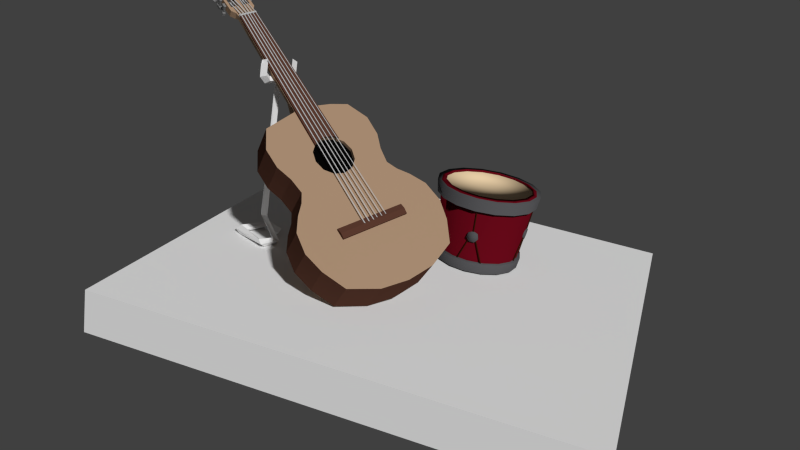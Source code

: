 # Source: Scene_wUV.blend  (saved by Blender 2.71.0; exported with 4.5.12 LTS)
import bpy
from mathutils import Matrix  # noqa: F401  (used for matrix-valued properties, if any)

bpy.ops.wm.read_factory_settings(use_empty=True)
scene = bpy.context.scene
scene.name = 'Scene'

# ---- collections
col_collection_1 = bpy.data.collections.new('Collection 1'); scene.collection.children.link(col_collection_1)

# ---- materials (node trees are filled in below, after node groups)
mat_material_001 = bpy.data.materials.new('Material.001')
mat_material_001.alpha_threshold = 0.0
mat_material_001.use_transparent_shadow = False
mat_material_001.roughness = 0.5
mat_material_001.line_color = (0.0, 0.0, 0.0, 1.0)
mat_wood = bpy.data.materials.new('Wood')
mat_wood.alpha_threshold = 0.0
mat_wood.use_transparent_shadow = False
mat_wood.preview_render_type = 'FLAT'
mat_wood.diffuse_color = (0.3757, 0.2498, 0.1612, 1.0)
mat_wood.roughness = 0.5715
mat_wood.specular_intensity = 0.7209
mat_wood.line_color = (0.0, 0.0, 0.0, 1.0)
mat_ferret = bpy.data.materials.new('Ferret')
mat_ferret.alpha_threshold = 0.0
mat_ferret.use_transparent_shadow = False
mat_ferret.diffuse_color = (0.09463, 0.03924, 0.02594, 1.0)
mat_ferret.roughness = 0.5
mat_ferret.line_color = (0.0, 0.0, 0.0, 1.0)
mat_plastic = bpy.data.materials.new('Plastic')
mat_plastic.alpha_threshold = 0.0
mat_plastic.use_transparent_shadow = False
mat_plastic.diffuse_color = (0.4385, 0.4385, 0.4385, 1.0)
mat_plastic.roughness = 0.5
mat_plastic.specular_intensity = 0.9953
mat_plastic.line_color = (0.0, 0.0, 0.0, 1.0)
mat_metal = bpy.data.materials.new('Metal')
mat_metal.alpha_threshold = 0.0
mat_metal.use_transparent_shadow = False
mat_metal.diffuse_color = (0.1902, 0.1902, 0.1902, 1.0)
mat_metal.roughness = 0.5
mat_metal.specular_intensity = 0.7209
mat_metal.line_color = (0.0, 0.0, 0.0, 1.0)
mat_black = bpy.data.materials.new('Black')
mat_black.alpha_threshold = 0.0
mat_black.use_transparent_shadow = False
mat_black.diffuse_color = (0.001548, 0.001548, 0.001548, 1.0)
mat_black.specular_color = (0.001032, 0.001032, 0.001032)
mat_black.roughness = 0.5
mat_black.specular_intensity = 0.0
mat_black.line_color = (0.0, 0.0, 0.0, 1.0)
mat_woodbase_001 = bpy.data.materials.new('woodbase.001')
mat_woodbase_001.alpha_threshold = 0.0
mat_woodbase_001.use_transparent_shadow = False
mat_woodbase_001.roughness = 0.5
mat_woodbase_001.line_color = (0.0, 0.0, 0.0, 1.0)
mat_material = bpy.data.materials.new('Material')
mat_material.alpha_threshold = 0.0
mat_material.use_transparent_shadow = False
mat_material.roughness = 0.5
mat_material.line_color = (0.0, 0.0, 0.0, 1.0)
mat_rope = bpy.data.materials.new('Rope')
mat_rope.alpha_threshold = 0.0
mat_rope.use_transparent_shadow = False
mat_rope.diffuse_color = (0.03454, 0.008004, 0.002776, 1.0)
mat_rope.roughness = 0.5
mat_rope.line_color = (0.0, 0.0, 0.0, 1.0)
mat_base = bpy.data.materials.new('Base')
mat_base.alpha_threshold = 0.0
mat_base.use_transparent_shadow = False
mat_base.preview_render_type = 'FLAT'
mat_base.diffuse_color = (0.1209, 0.00262, 0.008482, 1.0)
mat_base.specular_color = (1.0, 0.9623, 0.8492)
mat_base.roughness = 0.5
mat_base.specular_intensity = 0.8885
mat_base.line_color = (0.0, 0.0, 0.0, 1.0)
mat_sheet = bpy.data.materials.new('Sheet')
mat_sheet.alpha_threshold = 0.0
mat_sheet.use_transparent_shadow = False
mat_sheet.diffuse_color = (0.8, 0.6102, 0.3821, 1.0)
mat_sheet.roughness = 0.5
mat_sheet.specular_intensity = 0.1
mat_sheet.line_color = (0.0, 0.0, 0.0, 1.0)
mat_metalpieces = bpy.data.materials.new('MetalPieces')
mat_metalpieces.alpha_threshold = 0.0
mat_metalpieces.use_transparent_shadow = False
mat_metalpieces.diffuse_color = (0.08466, 0.08466, 0.08986, 1.0)
mat_metalpieces.specular_color = (0.7898, 0.7898, 0.9061)
mat_metalpieces.roughness = 0.5
mat_metalpieces.specular_intensity = 1.0
mat_metalpieces.line_color = (0.0, 0.0, 0.0, 1.0)

# ---- material node trees

# ---- world
world_world = bpy.data.worlds.new('World'); scene.world = world_world
world_world.color = (0.05088, 0.05088, 0.05088)
world_world.use_sun_shadow = False
world_world.sun_shadow_jitter_overblur = 0.0
world_world.cycles.sampling_method = 'MANUAL'
world_world.cycles.sample_map_resolution = 256

# ---- cameras
cam_camera = bpy.data.cameras.new('Camera')
cam_camera.clip_end = 100.0
cam_camera.lens = 35.0
cam_camera.sensor_width = 32.0
cam_camera.sensor_height = 18.0
cam_camera.dof.focus_distance = 0.0
cam_camera.dof.aperture_fstop = 128.0

# ---- meshes
me_circle = bpy.data.meshes.new('Circle')
me_circle.from_pydata([(23.33, 18.29, 23.7), (22.68, 18.2, 24.16), (22.91, 17.51, 23.7), (23.62, 17.7, 24.16), (23.33, 18.29, 5.878), (22.5, 18.15, 5.803), (22.91, 17.51, 5.878), (23.75, 17.56, 5.915), (25.79, 17.02, 2.768), (25.04, 16.95, 3.239), (25.4, 16.29, 3.71), (26.34, 16.36, 3.538), (24.99, 14.93, 2.768), (24.38, 15.37, 3.239), (24.21, 14.64, 3.71), (24.82, 14.19, 3.239), (20.3, 16.72, 2.768), (20.81, 17.28, 3.239), (20.1, 17.54, 3.71), (19.59, 16.98, 3.239), (21.84, 20.72, 2.768), (22.5, 20.34, 3.239), (22.59, 21.1, 3.71), (21.93, 21.47, 3.239), (24.22, 19.45, 2.768), (24.88, 19.07, 3.239), (24.97, 19.82, 3.71), (24.31, 20.2, 3.239), (23.15, 17.95, 24.6), (21.81, 16.78, 24.16), (22.2, 16.17, 23.7), (22.92, 16.18, 24.16), (22.49, 16.72, 24.6), (24.4, 20.29, 26.16), (24.4, 20.29, 24.58), (23.73, 20.17, 24.86), (21.52, 16.23, 24.85), (21.81, 15.44, 24.56), (22.63, 15.63, 24.85), (22.26, 16.28, 25.11), (24.67, 19.67, 24.86), (24.03, 19.59, 25.14), (23.77, 19.11, 24.6), (24.32, 19.01, 24.16), (23.38, 19.51, 24.16), (23.95, 19.44, 23.7), (21.52, 16.23, 26.52), (21.81, 15.44, 26.22), (22.63, 15.63, 26.52), (22.26, 16.28, 26.77), (23.73, 20.17, 26.45), (24.67, 19.67, 26.45), (24.03, 19.59, 26.73), (43.53, 13.68, 12.65), (38.72, 6.1, 10.54), (42.49, 14.11, 13.46), (37.67, 6.537, 11.35), (43.64, 13.55, 12.86), (38.83, 5.971, 10.75), (42.6, 13.98, 13.67), (37.78, 6.407, 11.57), (43.18, 13.69, 13.39), (38.37, 6.115, 11.28), (12.83, 20.48, 30.88), (13.03, 20.81, 30.98), (12.39, 21.08, 31.39), (12.19, 20.76, 31.29), (12.7, 20.65, 30.58), (12.9, 20.97, 30.67), (12.27, 21.25, 31.08), (12.07, 20.92, 30.99), (13.65, 20.04, 31.45), (13.26, 20.55, 30.52), (13.63, 19.92, 31.39), (13.24, 20.43, 30.47), (13.69, 19.84, 31.32), (13.3, 20.34, 30.39), (13.82, 19.83, 31.26), (13.43, 20.34, 30.33), (13.92, 19.92, 31.26), (13.53, 20.42, 30.34), (13.95, 20.04, 31.32), (13.56, 20.54, 30.39), (13.88, 20.12, 31.4), (13.49, 20.63, 30.47), (13.75, 20.12, 31.45), (13.36, 20.63, 30.52), (12.81, 20.42, 32.02), (12.42, 20.92, 31.09), (12.78, 20.3, 31.96), (12.39, 20.8, 31.04), (12.85, 20.21, 31.89), (12.46, 20.72, 30.96), (12.97, 20.21, 31.83), (12.58, 20.72, 30.91), (13.08, 20.3, 31.84), (12.69, 20.8, 30.91), (13.1, 20.42, 31.89), (12.71, 20.92, 30.96), (13.03, 20.5, 31.97), (12.64, 21.01, 31.04), (12.91, 20.5, 32.02), (12.52, 21.01, 31.09), (11.94, 20.82, 32.55), (11.55, 21.32, 31.63), (11.92, 20.7, 32.5), (11.53, 21.2, 31.57), (11.99, 20.61, 32.42), (11.6, 21.12, 31.49), (12.11, 20.61, 32.37), (11.72, 21.12, 31.44), (12.22, 20.7, 32.37), (11.83, 21.2, 31.44), (12.24, 20.81, 32.42), (11.85, 21.32, 31.5), (12.17, 20.9, 32.5), (11.78, 21.41, 31.57), (12.05, 20.9, 32.56), (11.66, 21.41, 31.63), (13.87, 23.85, 33.4), (13.48, 24.36, 32.47), (13.85, 23.73, 33.34), (13.46, 24.24, 32.42), (13.92, 23.65, 33.27), (13.53, 24.16, 32.34), (14.04, 23.65, 33.21), (13.65, 24.15, 32.29), (14.14, 23.73, 33.22), (13.76, 24.24, 32.29), (14.17, 23.85, 33.27), (13.78, 24.36, 32.34), (14.1, 23.94, 33.35), (13.71, 24.44, 32.42), (13.98, 23.94, 33.4), (13.59, 24.44, 32.47), (14.74, 23.45, 32.87), (14.35, 23.96, 31.94), (14.71, 23.33, 32.81), (14.32, 23.84, 31.88), (14.78, 23.25, 32.73), (14.39, 23.76, 31.8), (14.9, 23.25, 32.68), (14.51, 23.76, 31.75), (15.01, 23.33, 32.68), (14.62, 23.84, 31.75), (15.03, 23.45, 32.74), (14.64, 23.96, 31.81), (14.96, 23.54, 32.81), (14.57, 24.04, 31.88), (14.84, 23.54, 32.87), (14.45, 24.04, 31.94), (15.58, 23.08, 32.29), (15.19, 23.58, 31.37), (15.55, 22.96, 32.24), (15.17, 23.46, 31.31), (15.62, 22.87, 32.16), (15.23, 23.38, 31.23), (15.75, 22.87, 32.11), (15.36, 23.38, 31.18), (15.85, 22.96, 32.11), (15.46, 23.46, 31.18), (15.88, 23.08, 32.17), (15.49, 23.58, 31.24), (15.81, 23.16, 32.24), (15.42, 23.67, 31.31), (15.68, 23.16, 32.3), (15.29, 23.67, 31.37), (11.43, 20.95, 32.54), (13.53, 24.27, 33.47), (11.41, 21.01, 32.37), (13.52, 24.33, 33.29), (11.51, 20.99, 32.22), (13.62, 24.31, 33.14), (11.67, 20.91, 32.17), (13.77, 24.22, 33.1), (11.79, 20.8, 32.26), (13.9, 24.12, 33.19), (11.81, 20.74, 32.44), (13.91, 24.06, 33.36), (11.71, 20.76, 32.59), (13.81, 24.08, 33.51), (11.55, 20.85, 32.64), (13.66, 24.16, 33.56), (12.28, 20.56, 32.0), (14.39, 23.88, 32.92), (12.27, 20.62, 31.82), (14.37, 23.94, 32.75), (12.36, 20.6, 31.67), (14.47, 23.92, 32.59), (12.52, 20.52, 31.63), (14.63, 23.83, 32.55), (12.64, 20.41, 31.72), (14.75, 23.73, 32.64), (12.66, 20.35, 31.89), (14.77, 23.67, 32.81), (12.56, 20.37, 32.05), (14.67, 23.69, 32.97), (12.4, 20.46, 32.09), (14.51, 23.77, 33.01), (13.16, 20.15, 31.46), (15.27, 23.47, 32.38), (13.14, 20.21, 31.29), (15.25, 23.53, 32.21), (13.24, 20.19, 31.13), (15.35, 23.51, 32.05), (13.4, 20.11, 31.09), (15.5, 23.42, 32.01), (13.52, 20.0, 31.18), (15.63, 23.32, 32.1), (13.54, 19.94, 31.35), (15.64, 23.26, 32.28), (13.44, 19.96, 31.51), (15.54, 23.28, 32.43), (13.28, 20.05, 31.55), (15.39, 23.37, 32.47), (17.2, 21.73, 30.6), (15.94, 19.76, 30.05), (15.32, 20.15, 30.0), (16.75, 20.51, 30.78), (16.12, 19.52, 30.5), (15.64, 19.72, 30.8), (16.59, 22.14, 30.55), (17.37, 21.49, 31.05), (14.92, 19.56, 30.99), (14.6, 19.98, 30.19), (16.91, 21.72, 31.36), (16.68, 22.32, 31.76), (16.36, 22.75, 30.96), (14.66, 20.05, 31.36), (16.05, 22.23, 31.96), (15.54, 21.44, 31.74), (15.17, 20.84, 31.58), (9.868, 22.15, 33.2), (10.18, 21.73, 34.0), (14.54, 21.41, 30.97), (11.69, 22.72, 32.78), (14.93, 22.02, 31.14), (11.19, 21.93, 32.56), (14.04, 20.62, 30.75), (15.43, 22.82, 31.36), (12.01, 22.29, 33.58), (12.38, 22.89, 33.75), (12.89, 23.68, 33.97), (11.5, 21.5, 33.36), (11.94, 24.5, 34.77), (11.63, 24.92, 33.97), (12.08, 23.33, 32.95), (12.58, 24.12, 33.17), (17.52, 21.41, 30.98), (16.26, 19.43, 30.43), (17.33, 21.49, 31.13), (16.08, 19.51, 30.58), (17.64, 21.26, 31.23), (16.39, 19.29, 30.68), (17.46, 21.34, 31.37), (16.2, 19.36, 30.82), (31.33, 12.56, 18.71), (16.37, 19.31, 30.64), (17.63, 21.29, 31.19), (33.15, 15.27, 19.42), (32.63, 15.07, 19.56), (31.26, 12.91, 18.96), (31.69, 14.1, 19.46), (17.51, 21.43, 30.96), (16.25, 19.45, 30.41), (33.03, 15.41, 19.19), (31.22, 12.7, 18.48), (32.55, 7.175, 14.42), (30.59, 9.465, 10.66), (25.78, 10.35, 19.89), (33.44, 4.783, 12.49), (27.84, 15.6, 22.01), (34.03, 4.273, 5.701), (25.88, 17.88, 18.26), (30.0, 22.27, 18.79), (31.96, 19.98, 22.54), (41.32, 2.039, 6.704), (36.56, 19.5, 19.84), (34.6, 21.79, 16.09), (46.81, 7.65, 7.262), (37.05, 19.65, 13.51), (39.01, 17.36, 17.26), (49.25, 14.52, 10.18), (41.94, 18.16, 16.22), (46.27, 18.11, 13.93), (39.98, 20.45, 12.47), (44.31, 20.4, 10.18), (28.97, 7.559, 16.52), (34.91, 15.57, 18.31), (33.74, 15.69, 18.99), (31.36, 11.96, 17.95), (32.52, 15.21, 19.33), (31.15, 13.05, 18.73), (31.57, 14.24, 19.24), (32.17, 11.26, 17.11), (33.33, 11.13, 16.42), (35.71, 14.87, 17.46), (34.56, 11.62, 16.08), (35.5, 12.59, 16.18), (35.93, 13.78, 16.68), (35.99, 1.984, 9.453), (34.71, 15.8, 17.93), (35.73, 14.01, 16.31), (35.51, 15.1, 17.09), (31.17, 12.19, 17.58), (33.54, 15.92, 18.62), (32.32, 15.43, 18.96), (30.95, 13.28, 18.36), (31.37, 14.47, 18.86), (31.97, 11.48, 16.73), (33.14, 11.36, 16.05), (35.31, 12.82, 15.8), (34.36, 11.85, 15.71), (17.33, 21.5, 31.1), (28.18, 17.31, 22.89), (26.56, 14.77, 22.18), (16.07, 19.52, 30.55), (15.85, 19.79, 30.12), (17.1, 21.76, 30.68), (29.24, 16.89, 22.07), (27.61, 14.32, 21.36), (25.7, 15.71, 22.01), (27.03, 17.79, 22.59), (27.47, 18.04, 17.81), (26.83, 17.03, 17.53), (23.82, 12.64, 16.13), (27.01, 9.848, 12.77), (31.48, 7.073, 8.742), (47.29, 16.81, 6.426), (39.36, 4.328, 2.952), (44.85, 9.94, 3.509), (41.12, 9.889, 11.6), (40.08, 10.33, 12.41), (38.2, 6.318, 10.95), (43.01, 13.9, 13.06), (44.53, 4.664, 6.633), (38.4, 19.86, 12.93), (48.49, 10.9, 8.37), (42.57, 6.953, 2.881), (34.18, 3.163, 11.12), (36.39, 3.99, 4.298), (47.88, 16.7, 12.23), (30.28, 18.41, 22.46), (46.53, 13.19, 4.618), (43.99, 18.61, 15.42), (40.36, 17.57, 16.68), (42.03, 20.9, 11.67), (25.04, 10.62, 14.27), (26.99, 8.327, 18.02), (34.64, 20.37, 21.37), (35.71, 20.53, 14.75), (33.11, 6.17, 13.51), (37.67, 18.24, 18.5), (28.32, 20.7, 18.71), (32.69, 22.66, 17.62), (28.92, 9.847, 11.77), (30.88, 7.558, 15.52), (24.47, 14.63, 17.02), (32.22, 5.452, 7.368), (45.92, 18.99, 8.474), (38.35, 1.701, 8.051), (31.15, 8.459, 9.758), (40.6, 10.11, 12.0), (16.83, 20.23, 31.12), (40.86, 10.03, 12.36), (16.76, 20.14, 31.07), (40.79, 9.951, 12.32), (12.79, 21.93, 32.9), (12.72, 21.84, 32.85), (12.34, 22.19, 32.95), (12.29, 22.1, 32.9), (16.6, 19.87, 31.02), (40.52, 9.498, 12.21), (16.53, 19.78, 30.97), (40.45, 9.415, 12.17), (13.32, 21.42, 32.38), (13.26, 21.33, 32.34), (13.01, 21.66, 32.21), (12.96, 21.57, 32.16), (16.38, 19.52, 30.92), (40.19, 8.976, 12.07), (16.31, 19.44, 30.87), (40.12, 8.893, 12.02), (14.17, 20.63, 31.79), (14.1, 20.54, 31.74), (13.75, 20.92, 31.7), (13.7, 20.82, 31.65), (17.0, 20.51, 31.19), (41.14, 10.53, 12.48), (16.93, 20.43, 31.15), (41.09, 10.46, 12.45), (13.27, 22.71, 33.11), (13.21, 22.63, 33.07), (12.86, 22.96, 33.16), (12.8, 22.88, 33.11), (17.23, 20.87, 31.27), (41.48, 11.06, 12.64), (17.17, 20.8, 31.24), (41.43, 10.99, 12.6), (14.09, 22.62, 32.69), (14.03, 22.55, 32.66), (13.78, 22.86, 32.52), (13.74, 22.79, 32.49), (17.44, 21.23, 31.36), (41.8, 11.59, 12.78), (17.4, 21.16, 31.33), (41.75, 11.52, 12.75), (15.29, 22.4, 32.25), (15.24, 22.34, 32.22), (14.89, 22.69, 32.15), (14.85, 22.62, 32.13), (13.51, 20.01, 30.35), (13.81, 20.23, 30.35), (13.42, 20.77, 30.8), (13.12, 20.55, 30.8), (13.38, 20.18, 30.04), (13.68, 20.4, 30.04), (13.3, 20.94, 30.49), (13.0, 20.72, 30.5), (12.03, 21.52, 31.78), (11.68, 21.55, 31.94), (11.49, 20.83, 31.63), (11.85, 20.8, 31.47), (11.91, 21.69, 31.47), (11.55, 21.71, 31.64), (11.37, 21.0, 31.32), (11.72, 20.97, 31.16), (14.77, 23.54, 31.74), (14.96, 23.85, 31.83), (14.32, 24.12, 32.24), (14.13, 23.81, 32.15), (14.64, 23.71, 31.43), (14.83, 24.02, 31.52), (14.19, 24.29, 31.93), (14.0, 23.98, 31.84), (15.44, 23.05, 31.2), (15.74, 23.27, 31.2), (15.35, 23.81, 31.65), (15.05, 23.59, 31.65), (15.31, 23.22, 30.89), (15.61, 23.44, 30.89), (15.22, 23.98, 31.34), (14.92, 23.76, 31.35), (13.95, 24.56, 32.63), (13.62, 24.58, 32.79), (13.43, 23.87, 32.47), (13.77, 23.84, 32.32), (13.83, 24.73, 32.33), (13.49, 24.75, 32.48), (13.3, 24.03, 32.17), (13.64, 24.01, 32.01)], [], [(3, 7, 4, 0), (2, 6, 7, 3), (1, 5, 6, 2), (0, 4, 5, 1), (7, 11, 8, 4), (6, 10, 11, 7), (5, 9, 10, 6), (4, 8, 9, 5), (11, 15, 12, 8), (10, 14, 15, 11), (9, 13, 14, 10), (8, 12, 13, 9), (15, 19, 16, 12), (14, 18, 19, 15), (13, 17, 18, 14), (12, 16, 17, 13), (19, 23, 20, 16), (18, 22, 23, 19), (17, 21, 22, 18), (16, 20, 21, 17), (23, 27, 24, 20), (22, 26, 27, 23), (21, 25, 26, 22), (20, 24, 25, 21), (28, 32, 31, 3), (28, 1, 29, 32), (3, 31, 30, 2), (2, 30, 29, 1), (0, 45, 43, 3), (44, 42, 41, 35), (32, 39, 38, 31), (32, 29, 36, 39), (31, 38, 37, 30), (30, 37, 36, 29), (1, 44, 45, 0), (43, 40, 41, 42), (3, 43, 42, 28), (1, 28, 42, 44), (39, 49, 48, 38), (39, 36, 46, 49), (38, 48, 47, 37), (37, 47, 46, 36), (44, 35, 34, 45), (45, 34, 40, 43), (35, 50, 33, 34), (34, 33, 51, 40), (40, 51, 52, 41), (35, 41, 52, 50), (362, 331, 54, 333), (53, 334, 55, 59, 57), (57, 58, 54, 331, 53), (55, 332, 56, 60, 59), (56, 333, 54, 58, 60), (59, 60, 62, 61), (57, 59, 61), (61, 62, 58, 57), (60, 58, 62), (63, 64, 65, 66), (70, 69, 68, 67), (63, 66, 70, 67), (64, 63, 67, 68), (65, 64, 68, 69), (66, 65, 69, 70), (71, 72, 74, 73), (73, 74, 76, 75), (75, 76, 78, 77), (77, 78, 80, 79), (79, 80, 82, 81), (81, 82, 84, 83), (74, 72, 86, 84, 82, 80, 78, 76), (85, 86, 72, 71), (83, 84, 86, 85), (71, 73, 75, 77, 79, 81, 83, 85), (87, 88, 90, 89), (89, 90, 92, 91), (91, 92, 94, 93), (93, 94, 96, 95), (95, 96, 98, 97), (97, 98, 100, 99), (90, 88, 102, 100, 98, 96, 94, 92), (101, 102, 88, 87), (99, 100, 102, 101), (87, 89, 91, 93, 95, 97, 99, 101), (103, 104, 106, 105), (105, 106, 108, 107), (107, 108, 110, 109), (109, 110, 112, 111), (111, 112, 114, 113), (113, 114, 116, 115), (106, 104, 118, 116, 114, 112, 110, 108), (117, 118, 104, 103), (115, 116, 118, 117), (103, 105, 107, 109, 111, 113, 115, 117), (119, 120, 122, 121), (121, 122, 124, 123), (123, 124, 126, 125), (125, 126, 128, 127), (127, 128, 130, 129), (129, 130, 132, 131), (122, 120, 134, 132, 130, 128, 126, 124), (133, 134, 120, 119), (131, 132, 134, 133), (119, 121, 123, 125, 127, 129, 131, 133), (135, 136, 138, 137), (137, 138, 140, 139), (139, 140, 142, 141), (141, 142, 144, 143), (143, 144, 146, 145), (145, 146, 148, 147), (138, 136, 150, 148, 146, 144, 142, 140), (149, 150, 136, 135), (147, 148, 150, 149), (135, 137, 139, 141, 143, 145, 147, 149), (151, 152, 154, 153), (153, 154, 156, 155), (155, 156, 158, 157), (157, 158, 160, 159), (159, 160, 162, 161), (161, 162, 164, 163), (154, 152, 166, 164, 162, 160, 158, 156), (165, 166, 152, 151), (163, 164, 166, 165), (151, 153, 155, 157, 159, 161, 163, 165), (167, 168, 170, 169), (169, 170, 172, 171), (171, 172, 174, 173), (173, 174, 176, 175), (175, 176, 178, 177), (177, 178, 180, 179), (170, 168, 182, 180, 178, 176, 174, 172), (181, 182, 168, 167), (179, 180, 182, 181), (167, 169, 171, 173, 175, 177, 179, 181), (183, 184, 186, 185), (185, 186, 188, 187), (187, 188, 190, 189), (189, 190, 192, 191), (191, 192, 194, 193), (193, 194, 196, 195), (186, 184, 198, 196, 194, 192, 190, 188), (197, 198, 184, 183), (195, 196, 198, 197), (183, 185, 187, 189, 191, 193, 195, 197), (199, 200, 202, 201), (201, 202, 204, 203), (203, 204, 206, 205), (205, 206, 208, 207), (207, 208, 210, 209), (209, 210, 212, 211), (202, 200, 214, 212, 210, 208, 206, 204), (213, 214, 200, 199), (211, 212, 214, 213), (199, 201, 203, 205, 207, 209, 211, 213), (215, 216, 217), (360, 276, 341), (221, 217, 224), (227, 221, 224), (233, 223, 228), (303, 296, 301), (241, 230, 246), (226, 223, 220), (226, 220, 225), (220, 219, 225), (219, 222, 225), (219, 218, 222), (236, 230, 229, 239), (223, 229, 230), (221, 227, 226, 225), (244, 245, 232, 233), (215, 218, 219, 216), (216, 219, 220, 217), (330, 338, 329), (224, 217, 220, 223), (296, 288, 301), (234, 235, 236), (237, 232, 245, 235), (243, 238, 237), (231, 234, 238, 228), (239, 247, 245), (230, 236, 246), (233, 243, 240), (242, 241, 246, 247), (238, 234, 236, 224), (250, 248, 249, 251), (254, 255, 253, 252), (248, 250, 254, 252), (252, 253, 249, 248), (250, 251, 255, 254), (251, 249, 253, 255), (258, 261, 262), (258, 262, 260), (256, 261, 258, 257), (258, 260, 259), (259, 265, 263, 258), (257, 264, 263, 258), (256, 257, 264, 266), (313, 314, 315, 316), (317, 318, 322, 321), (314, 322, 318, 313), (321, 324, 320, 315), (316, 317, 321, 315), (314, 319, 320, 315), (321, 322, 323, 324), (314, 319, 323, 322), (313, 316, 317, 318), (293, 262, 261, 292), (295, 310, 309), (262, 293, 291, 260), (289, 305, 301, 288), (233, 228, 243), (246, 236, 235), (243, 237, 235, 240), (230, 231, 228, 223), (223, 226, 229), (245, 227, 239), (242, 247, 239), (242, 229, 226, 244), (226, 227, 245, 244), (243, 228, 238), (247, 246, 235, 245), (293, 291, 263), (296, 277, 288), (263, 264, 266, 292), (291, 265, 263), (291, 265, 259, 260), (306, 291, 293, 308), (256, 266, 292, 261), (242, 244, 233), (270, 345, 298), (275, 342, 271), (351, 298, 297, 267), (275, 271, 293), (332, 362, 333, 56), (55, 334, 362, 332), (334, 53, 331, 362), (354, 349, 277, 278), (274, 275, 349, 354), (277, 352, 350, 278), (352, 281, 280, 350), (336, 345, 283, 285), (280, 281, 345, 336), (271, 342, 353, 273), (342, 275, 274, 353), (283, 344, 346, 285), (344, 284, 286, 346), (263, 292, 293), (293, 292, 307, 308), (294, 309, 304), (302, 303, 301, 305, 306, 308, 307, 304, 309, 310, 312, 311), (305, 289, 291, 306), (233, 240, 241, 242), (279, 337, 282), (288, 349, 275, 289), (234, 231, 240), (298, 345, 281), (300, 284, 339), (285, 346, 327), (339, 284, 344), (300, 360, 284), (284, 360, 341), (278, 350, 326), (280, 336, 268), (267, 356, 355, 268), (356, 287, 326, 355), (328, 359, 341, 282), (359, 286, 284, 341), (286, 359, 340), (287, 348, 347, 326), (351, 361, 327, 270), (358, 339, 270, 327), (272, 300, 339, 358), (286, 340, 272), (330, 279, 335, 338), (328, 282, 337, 343), (343, 337, 279, 330), (348, 269, 325, 347), (271, 287, 292, 293), (271, 269, 348), (288, 277, 349), (304, 307, 292, 290), (304, 290, 294), (271, 357, 325, 269), (297, 295, 267), (267, 295, 294), (294, 295, 309), (271, 273, 357), (312, 310, 295, 297), (281, 296, 299), (293, 291, 275), (229, 242, 239), (239, 227, 224, 236), (286, 272, 358), (279, 282, 341), (351, 270, 298), (281, 299, 298), (328, 343, 330), (339, 344, 283), (328, 330, 340), (271, 348, 287), (276, 335, 279), (287, 290, 292), (345, 339, 283), (270, 339, 345), (276, 279, 341), (290, 287, 356), (299, 296, 302), (291, 289, 275), (296, 303, 302), (354, 278, 325), (278, 326, 347), (326, 280, 355), (350, 280, 326), (285, 327, 361), (327, 286, 358), (353, 357, 273), (280, 268, 355), (268, 285, 361), (336, 285, 268), (274, 325, 357), (353, 274, 357), (274, 354, 325), (346, 286, 327), (325, 278, 347), (359, 328, 340), (360, 340, 329, 276), (300, 272, 340, 360), (330, 329, 340), (302, 311, 298, 299), (290, 356, 267, 294), (240, 235, 234), (311, 312, 297, 298), (267, 268, 361, 351), (338, 335, 276, 329), (365, 366, 364, 363), (365, 363, 367, 368), (368, 367, 369, 370), (373, 374, 372, 371), (373, 371, 375, 376), (376, 375, 377, 378), (381, 382, 380, 379), (381, 379, 383, 384), (384, 383, 385, 386), (387, 389, 390, 388), (387, 391, 392, 389), (391, 393, 394, 392), (395, 397, 398, 396), (395, 399, 400, 397), (399, 401, 402, 400), (403, 405, 406, 404), (403, 407, 408, 405), (407, 409, 410, 408), (411, 412, 413, 414), (418, 417, 416, 415), (411, 414, 418, 415), (412, 411, 415, 416), (413, 412, 416, 417), (414, 413, 417, 418), (419, 420, 421, 422), (426, 425, 424, 423), (419, 422, 426, 423), (420, 419, 423, 424), (421, 420, 424, 425), (422, 421, 425, 426), (427, 428, 429, 430), (434, 433, 432, 431), (427, 430, 434, 431), (428, 427, 431, 432), (429, 428, 432, 433), (430, 429, 433, 434), (435, 436, 437, 438), (442, 441, 440, 439), (435, 438, 442, 439), (436, 435, 439, 440), (437, 436, 440, 441), (438, 437, 441, 442), (443, 444, 445, 446), (450, 449, 448, 447), (443, 446, 450, 447), (444, 443, 447, 448), (445, 444, 448, 449), (446, 445, 449, 450), (281, 352, 296), (224, 232, 237, 238), (352, 277, 296), (230, 241, 240, 231), (232, 224, 223, 233), (221, 215, 217), (215, 221, 225, 222), (218, 215, 222)])
me_circle.polygons.foreach_set('material_index', [0, 0, 0, 0, 0, 0, 0, 0, 0, 0, 0, 0, 0, 0, 0, 0, 0, 0, 0, 0, 0, 0, 0, 0, 0, 0, 0, 0, 0, 0, 0, 0, 0, 0, 0, 0, 0, 0, 0, 0, 0, 0, 0, 0, 0, 0, 0, 0, 2, 2, 2, 2, 2, 2, 2, 2, 2, 4, 4, 4, 4, 4, 4, 4, 4, 4, 4, 4, 4, 4, 4, 4, 4, 4, 4, 4, 4, 4, 4, 4, 4, 4, 4, 4, 4, 4, 4, 4, 4, 4, 4, 4, 4, 4, 4, 4, 4, 4, 4, 4, 4, 4, 4, 4, 4, 4, 4, 4, 4, 4, 4, 4, 4, 4, 4, 4, 4, 4, 4, 4, 4, 4, 4, 4, 4, 4, 4, 4, 4, 4, 4, 4, 4, 4, 4, 4, 4, 4, 4, 4, 4, 4, 4, 4, 4, 4, 4, 4, 4, 4, 4, 4, 4, 1, 1, 1, 1, 1, 1, 1, 1, 1, 1, 1, 1, 1, 1, 1, 1, 1, 1, 1, 1, 1, 1, 1, 1, 1, 1, 1, 1, 1, 1, 3, 3, 3, 3, 3, 3, 2, 2, 2, 2, 2, 2, 2, 1, 1, 1, 1, 1, 1, 1, 1, 1, 2, 1, 2, 1, 1, 1, 1, 1, 1, 1, 1, 1, 1, 1, 1, 2, 1, 2, 2, 2, 1, 2, 1, 1, 1, 1, 1, 2, 2, 2, 2, 2, 2, 2, 2, 2, 2, 2, 2, 2, 2, 1, 1, 5, 1, 1, 1, 1, 1, 1, 1, 1, 1, 1, 1, 1, 1, 2, 2, 2, 2, 1, 2, 2, 2, 2, 1, 2, 2, 2, 2, 1, 1, 1, 1, 1, 2, 1, 1, 1, 2, 1, 1, 1, 1, 1, 1, 1, 1, 1, 1, 1, 1, 1, 1, 1, 1, 1, 1, 1, 1, 1, 1, 1, 1, 1, 1, 1, 1, 1, 1, 1, 1, 1, 1, 1, 1, 1, 1, 2, 2, 1, 1, 1, 1, 1, 2, 2, 3, 3, 3, 3, 3, 3, 3, 3, 3, 3, 3, 3, 3, 3, 3, 3, 3, 3, 4, 4, 4, 4, 4, 4, 4, 4, 4, 4, 4, 4, 4, 4, 4, 4, 4, 4, 4, 4, 4, 4, 4, 4, 4, 4, 4, 4, 4, 4, 1, 1, 1, 1, 1, 1, 1, 1])
_k = {(71, 73): 1.0, (72, 74): 1.0, (73, 75): 1.0, (74, 76): 1.0, (75, 77): 1.0, (76, 78): 1.0, (77, 79): 1.0, (78, 80): 1.0, (79, 81): 1.0, (80, 82): 1.0, (81, 83): 1.0, (82, 84): 1.0, (83, 85): 1.0, (84, 86): 1.0, (71, 85): 1.0, (72, 86): 1.0, (87, 89): 1.0, (88, 90): 1.0, (89, 91): 1.0, (90, 92): 1.0, (91, 93): 1.0, (92, 94): 1.0, (93, 95): 1.0, (94, 96): 1.0, (95, 97): 1.0, (96, 98): 1.0, (97, 99): 1.0, (98, 100): 1.0, (99, 101): 1.0, (100, 102): 1.0, (87, 101): 1.0, (88, 102): 1.0, (103, 105): 1.0, (104, 106): 1.0, (105, 107): 1.0, (106, 108): 1.0, (107, 109): 1.0, (108, 110): 1.0, (109, 111): 1.0, (110, 112): 1.0, (111, 113): 1.0, (112, 114): 1.0, (113, 115): 1.0, (114, 116): 1.0, (115, 117): 1.0, (116, 118): 1.0, (103, 117): 1.0, (104, 118): 1.0, (119, 121): 1.0, (120, 122): 1.0, (121, 123): 1.0, (122, 124): 1.0, (123, 125): 1.0, (124, 126): 1.0, (125, 127): 1.0, (126, 128): 1.0, (127, 129): 1.0, (128, 130): 1.0, (129, 131): 1.0, (130, 132): 1.0, (131, 133): 1.0, (132, 134): 1.0, (119, 133): 1.0, (120, 134): 1.0, (135, 137): 1.0, (136, 138): 1.0, (137, 139): 1.0, (138, 140): 1.0, (139, 141): 1.0, (140, 142): 1.0, (141, 143): 1.0, (142, 144): 1.0, (143, 145): 1.0, (144, 146): 1.0, (145, 147): 1.0, (146, 148): 1.0, (147, 149): 1.0, (148, 150): 1.0, (135, 149): 1.0, (136, 150): 1.0, (151, 153): 1.0, (152, 154): 1.0, (153, 155): 1.0, (154, 156): 1.0, (155, 157): 1.0, (156, 158): 1.0, (157, 159): 1.0, (158, 160): 1.0, (159, 161): 1.0, (160, 162): 1.0, (161, 163): 1.0, (162, 164): 1.0, (163, 165): 1.0, (164, 166): 1.0, (151, 165): 1.0, (152, 166): 1.0, (167, 169): 1.0, (168, 170): 1.0, (169, 171): 1.0, (170, 172): 1.0, (171, 173): 1.0, (172, 174): 1.0, (173, 175): 1.0, (174, 176): 1.0, (175, 177): 1.0, (176, 178): 1.0, (177, 179): 1.0, (178, 180): 1.0, (179, 181): 1.0, (180, 182): 1.0, (167, 181): 1.0, (168, 182): 1.0, (183, 185): 1.0, (184, 186): 1.0, (185, 187): 1.0, (186, 188): 1.0, (187, 189): 1.0, (188, 190): 1.0, (189, 191): 1.0, (190, 192): 1.0, (191, 193): 1.0, (192, 194): 1.0, (193, 195): 1.0, (194, 196): 1.0, (195, 197): 1.0, (196, 198): 1.0, (183, 197): 1.0, (184, 198): 1.0, (199, 201): 1.0, (200, 202): 1.0, (201, 203): 1.0, (202, 204): 1.0, (203, 205): 1.0, (204, 206): 1.0, (205, 207): 1.0, (206, 208): 1.0, (207, 209): 1.0, (208, 210): 1.0, (209, 211): 1.0, (210, 212): 1.0, (211, 213): 1.0, (212, 214): 1.0, (199, 213): 1.0, (200, 214): 1.0, (248, 249): 1.0, (250, 251): 1.0, (249, 251): 1.0, (248, 250): 1.0, (252, 253): 1.0, (254, 255): 1.0, (253, 255): 0.2, (252, 254): 0.2, (250, 254): 1.0, (248, 252): 1.0, (249, 253): 1.0, (251, 255): 1.0}
me_circle.attributes.new('crease_edge', 'FLOAT', 'EDGE').data.foreach_set('value', [_k.get((min(e.vertices), max(e.vertices)), 0.0) for e in me_circle.edges])
_uv = me_circle.uv_layers.new(name='UVMap')
_uv.uv.foreach_set('vector', [0.704, 0.9672, 0.6605, 0.9121, 0.6618, 0.9093, 0.7037, 0.964, 0.7046, 0.9665, 0.6616, 0.9111, 0.6605, 0.9121, 0.704, 0.9672, 0.7062, 0.9648, 0.6627, 0.9083, 0.6616, 0.9111, 0.7046, 0.9665, 0.7037, 0.964, 0.6618, 0.9093, 0.6627, 0.9083, 0.7062, 0.9648, 0.6605, 0.9121, 0.6498, 0.909, 0.6495, 0.9034, 0.6618, 0.9093, 0.6616, 0.9111, 0.6512, 0.9088, 0.6498, 0.909, 0.6605, 0.9121, 0.6627, 0.9083, 0.6514, 0.9045, 0.6512, 0.9088, 0.6616, 0.9111, 0.6618, 0.9093, 0.6495, 0.9034, 0.6514, 0.9045, 0.6627, 0.9083, 0.6498, 0.909, 0.6478, 0.9121, 0.6475, 0.9081, 0.6495, 0.9034, 0.6512, 0.9088, 0.6504, 0.9122, 0.6478, 0.9121, 0.6498, 0.909, 0.6514, 0.9045, 0.65, 0.9081, 0.6504, 0.9122, 0.6512, 0.9088, 0.6495, 0.9034, 0.6475, 0.9081, 0.65, 0.9081, 0.6514, 0.9045, 0.6478, 0.9121, 0.6588, 0.8957, 0.6561, 0.8957, 0.6475, 0.9081, 0.6504, 0.9122, 0.6601, 0.8972, 0.6588, 0.8957, 0.6478, 0.9121, 0.65, 0.9081, 0.6574, 0.8971, 0.6601, 0.8972, 0.6504, 0.9122, 0.6475, 0.9081, 0.6561, 0.8957, 0.6574, 0.8971, 0.65, 0.9081, 0.6588, 0.8957, 0.6604, 0.8877, 0.6586, 0.8875, 0.6561, 0.8957, 0.6601, 0.8972, 0.6603, 0.8917, 0.6604, 0.8877, 0.6588, 0.8957, 0.6574, 0.8971, 0.6585, 0.8916, 0.6603, 0.8917, 0.6601, 0.8972, 0.6561, 0.8957, 0.6586, 0.8875, 0.6585, 0.8916, 0.6574, 0.8971, 0.6604, 0.8877, 0.6561, 0.8949, 0.6543, 0.8948, 0.6586, 0.8875, 0.6603, 0.8917, 0.656, 0.8987, 0.6561, 0.8949, 0.6604, 0.8877, 0.6585, 0.8916, 0.6542, 0.8987, 0.656, 0.8987, 0.6603, 0.8917, 0.6586, 0.8875, 0.6543, 0.8948, 0.6542, 0.8987, 0.6585, 0.8916, 0.706, 0.9668, 0.7074, 0.9709, 0.7053, 0.9723, 0.704, 0.9672, 0.706, 0.9668, 0.7062, 0.9648, 0.7082, 0.9693, 0.7074, 0.9709, 0.704, 0.9672, 0.7053, 0.9723, 0.7061, 0.971, 0.7046, 0.9665, 0.7046, 0.9665, 0.7061, 0.971, 0.7082, 0.9693, 0.7062, 0.9648, 0.7037, 0.964, 0.7025, 0.9604, 0.7026, 0.9631, 0.704, 0.9672, 0.7047, 0.9607, 0.7047, 0.9632, 0.7053, 0.9628, 0.7054, 0.9601, 0.7074, 0.9709, 0.7091, 0.9733, 0.7075, 0.9755, 0.7053, 0.9723, 0.7074, 0.9709, 0.7082, 0.9693, 0.7104, 0.9725, 0.7091, 0.9733, 0.7053, 0.9723, 0.7075, 0.9755, 0.7089, 0.9752, 0.7061, 0.971, 0.7061, 0.971, 0.7089, 0.9752, 0.7104, 0.9725, 0.7082, 0.9693, 0.7062, 0.9648, 0.7047, 0.9607, 0.7025, 0.9604, 0.7037, 0.964, 0.7026, 0.9631, 0.7034, 0.9625, 0.7053, 0.9628, 0.7047, 0.9632, 0.704, 0.9672, 0.7026, 0.9631, 0.7047, 0.9632, 0.706, 0.9668, 0.7062, 0.9648, 0.706, 0.9668, 0.7047, 0.9632, 0.7047, 0.9607, 0.7091, 0.9733, 0.7127, 0.9762, 0.7112, 0.9784, 0.7075, 0.9755, 0.7091, 0.9733, 0.7104, 0.9725, 0.714, 0.9754, 0.7127, 0.9762, 0.7075, 0.9755, 0.7112, 0.9784, 0.7127, 0.9781, 0.7089, 0.9752, 0.7089, 0.9752, 0.7127, 0.9781, 0.714, 0.9754, 0.7104, 0.9725, 0.7047, 0.9607, 0.7054, 0.9601, 0.7034, 0.9597, 0.7025, 0.9604, 0.7025, 0.9604, 0.7034, 0.9597, 0.7034, 0.9625, 0.7026, 0.9631, 0.7054, 0.9601, 0.7085, 0.9631, 0.7065, 0.9627, 0.7034, 0.9597, 0.7034, 0.9597, 0.7065, 0.9627, 0.7065, 0.9655, 0.7034, 0.9625, 0.7034, 0.9625, 0.7065, 0.9655, 0.7084, 0.9658, 0.7053, 0.9628, 0.7054, 0.9601, 0.7053, 0.9628, 0.7084, 0.9658, 0.7085, 0.9631, 0.4357, 0.575, 0.4227, 0.575, 0.4227, 0.5026, 0.4357, 0.5026, 0.1502, 0.7386, 0.1502, 0.7491, 0.1502, 0.7596, 0.1452, 0.7596, 0.1452, 0.7386, 0.1186, 0.8819, 0.1186, 0.7386, 0.1236, 0.7386, 0.1236, 0.8103, 0.1236, 0.8819, 0.4536, 0.5026, 0.4536, 0.5745, 0.4536, 0.6465, 0.4486, 0.6465, 0.4486, 0.5026, 0.1423, 0.7386, 0.1423, 0.7493, 0.1423, 0.7599, 0.1372, 0.7599, 0.1372, 0.7386, 0.3969, 0.6474, 0.3969, 0.5026, 0.4098, 0.5026, 0.4098, 0.6474, 0.1452, 0.7386, 0.1452, 0.7596, 0.1423, 0.7491, 0.4098, 0.6474, 0.4098, 0.5026, 0.4227, 0.5026, 0.4227, 0.6474, 0.1372, 0.7386, 0.1372, 0.7599, 0.1343, 0.7493, 0.6138, 0.9264, 0.6039, 0.9251, 0.6029, 0.9171, 0.6126, 0.9183, 0.6113, 0.8982, 0.6015, 0.897, 0.6024, 0.9046, 0.6124, 0.9058, 0.6138, 0.9264, 0.6126, 0.9183, 0.6113, 0.8982, 0.6124, 0.9058, 0.6039, 0.9251, 0.6138, 0.9264, 0.6124, 0.9058, 0.6024, 0.9046, 0.6029, 0.9171, 0.6039, 0.9251, 0.6024, 0.9046, 0.6015, 0.897, 0.6126, 0.9183, 0.6029, 0.9171, 0.6015, 0.897, 0.6113, 0.8982, 0.6136, 0.9838, 0.6092, 0.9208, 0.6125, 0.9217, 0.6168, 0.9847, 0.6168, 0.9847, 0.6125, 0.9217, 0.6141, 0.923, 0.6184, 0.9862, 0.6184, 0.9862, 0.6141, 0.923, 0.613, 0.924, 0.6173, 0.9875, 0.6173, 0.9875, 0.613, 0.924, 0.6098, 0.9241, 0.6143, 0.9877, 0.6143, 0.9877, 0.6098, 0.9241, 0.6065, 0.9232, 0.611, 0.9867, 0.611, 0.9867, 0.6065, 0.9232, 0.605, 0.9219, 0.6094, 0.9852, 0.6125, 0.9217, 0.6092, 0.9208, 0.6061, 0.9209, 0.605, 0.9219, 0.6065, 0.9232, 0.6098, 0.9241, 0.613, 0.924, 0.6141, 0.923, 0.6105, 0.984, 0.6061, 0.9209, 0.6092, 0.9208, 0.6136, 0.9838, 0.6094, 0.9852, 0.605, 0.9219, 0.6061, 0.9209, 0.6105, 0.984, 0.6136, 0.9838, 0.6168, 0.9847, 0.6184, 0.9862, 0.6173, 0.9875, 0.6143, 0.9877, 0.611, 0.9867, 0.6094, 0.9852, 0.6105, 0.984, 0.6115, 0.972, 0.6072, 0.9109, 0.6104, 0.9117, 0.6146, 0.9729, 0.6146, 0.9729, 0.6104, 0.9117, 0.612, 0.913, 0.6162, 0.9744, 0.6162, 0.9744, 0.612, 0.913, 0.6109, 0.9139, 0.6151, 0.9755, 0.6151, 0.9755, 0.6109, 0.9139, 0.6079, 0.914, 0.6121, 0.9757, 0.6121, 0.9757, 0.6079, 0.914, 0.6046, 0.9132, 0.609, 0.9748, 0.609, 0.9748, 0.6046, 0.9132, 0.6031, 0.9119, 0.6075, 0.9734, 0.6104, 0.9117, 0.6072, 0.9109, 0.6042, 0.911, 0.6031, 0.9119, 0.6046, 0.9132, 0.6079, 0.914, 0.6109, 0.9139, 0.612, 0.913, 0.6085, 0.9722, 0.6042, 0.911, 0.6072, 0.9109, 0.6115, 0.972, 0.6075, 0.9734, 0.6031, 0.9119, 0.6042, 0.911, 0.6085, 0.9722, 0.6115, 0.972, 0.6146, 0.9729, 0.6162, 0.9744, 0.6151, 0.9755, 0.6121, 0.9757, 0.609, 0.9748, 0.6075, 0.9734, 0.6085, 0.9722, 0.6094, 0.9585, 0.6052, 0.899, 0.6083, 0.8998, 0.6124, 0.9593, 0.6124, 0.9593, 0.6083, 0.8998, 0.6098, 0.901, 0.6139, 0.9607, 0.6139, 0.9607, 0.6098, 0.901, 0.6088, 0.9019, 0.6129, 0.9617, 0.6129, 0.9617, 0.6088, 0.9019, 0.6058, 0.9019, 0.61, 0.9619, 0.61, 0.9619, 0.6058, 0.9019, 0.6027, 0.9011, 0.6069, 0.961, 0.6069, 0.961, 0.6027, 0.9011, 0.6012, 0.8999, 0.6054, 0.9597, 0.6083, 0.8998, 0.6052, 0.899, 0.6023, 0.8991, 0.6012, 0.8999, 0.6027, 0.9011, 0.6058, 0.9019, 0.6088, 0.9019, 0.6098, 0.901, 0.6065, 0.9586, 0.6023, 0.8991, 0.6052, 0.899, 0.6094, 0.9585, 0.6054, 0.9597, 0.6012, 0.8999, 0.6023, 0.8991, 0.6065, 0.9586, 0.6094, 0.9585, 0.6124, 0.9593, 0.6139, 0.9607, 0.6129, 0.9617, 0.61, 0.9619, 0.6069, 0.961, 0.6054, 0.9597, 0.6065, 0.9586, 0.5206, 0.9514, 0.515, 0.8919, 0.518, 0.8924, 0.5235, 0.9521, 0.5235, 0.9521, 0.518, 0.8924, 0.5192, 0.8935, 0.5247, 0.9533, 0.5247, 0.9533, 0.5192, 0.8935, 0.5178, 0.8945, 0.5234, 0.9544, 0.5234, 0.9544, 0.5178, 0.8945, 0.5148, 0.8948, 0.5204, 0.9548, 0.5204, 0.9548, 0.5148, 0.8948, 0.5118, 0.8942, 0.5174, 0.9542, 0.5174, 0.9542, 0.5118, 0.8942, 0.5106, 0.8932, 0.5163, 0.953, 0.518, 0.8924, 0.515, 0.8919, 0.512, 0.8922, 0.5106, 0.8932, 0.5118, 0.8942, 0.5148, 0.8948, 0.5178, 0.8945, 0.5192, 0.8935, 0.5176, 0.9518, 0.512, 0.8922, 0.515, 0.8919, 0.5206, 0.9514, 0.5163, 0.953, 0.5106, 0.8932, 0.512, 0.8922, 0.5176, 0.9518, 0.5206, 0.9514, 0.5235, 0.9521, 0.5247, 0.9533, 0.5234, 0.9544, 0.5204, 0.9548, 0.5174, 0.9542, 0.5163, 0.953, 0.5176, 0.9518, 0.5203, 0.9648, 0.5145, 0.9036, 0.5176, 0.9042, 0.5233, 0.9655, 0.5233, 0.9655, 0.5176, 0.9042, 0.5188, 0.9053, 0.5245, 0.9668, 0.5245, 0.9668, 0.5188, 0.9053, 0.5174, 0.9063, 0.5232, 0.968, 0.5232, 0.968, 0.5174, 0.9063, 0.5143, 0.9066, 0.5201, 0.9684, 0.5201, 0.9684, 0.5143, 0.9066, 0.5112, 0.9061, 0.517, 0.9678, 0.517, 0.9678, 0.5112, 0.9061, 0.51, 0.905, 0.5159, 0.9665, 0.5176, 0.9042, 0.5145, 0.9036, 0.5114, 0.9039, 0.51, 0.905, 0.5112, 0.9061, 0.5143, 0.9066, 0.5174, 0.9063, 0.5188, 0.9053, 0.5172, 0.9652, 0.5114, 0.9039, 0.5145, 0.9036, 0.5203, 0.9648, 0.5159, 0.9665, 0.51, 0.905, 0.5114, 0.9039, 0.5172, 0.9652, 0.5203, 0.9648, 0.5233, 0.9655, 0.5245, 0.9668, 0.5232, 0.968, 0.5201, 0.9684, 0.517, 0.9678, 0.5159, 0.9665, 0.5172, 0.9652, 0.5197, 0.9764, 0.5137, 0.9133, 0.5169, 0.9139, 0.5228, 0.977, 0.5228, 0.977, 0.5169, 0.9139, 0.5181, 0.9151, 0.5241, 0.9785, 0.5241, 0.9785, 0.5181, 0.9151, 0.5167, 0.9162, 0.5227, 0.9798, 0.5227, 0.9798, 0.5167, 0.9162, 0.5135, 0.9165, 0.5195, 0.9802, 0.5195, 0.9802, 0.5135, 0.9165, 0.5103, 0.916, 0.5164, 0.9795, 0.5164, 0.9795, 0.5103, 0.916, 0.5091, 0.9148, 0.5152, 0.9781, 0.5169, 0.9139, 0.5137, 0.9133, 0.5105, 0.9137, 0.5091, 0.9148, 0.5103, 0.916, 0.5135, 0.9165, 0.5167, 0.9162, 0.5181, 0.9151, 0.5165, 0.9768, 0.5105, 0.9137, 0.5137, 0.9133, 0.5197, 0.9764, 0.5152, 0.9781, 0.5091, 0.9148, 0.5105, 0.9137, 0.5165, 0.9768, 0.5197, 0.9764, 0.5228, 0.977, 0.5241, 0.9785, 0.5227, 0.9798, 0.5195, 0.9802, 0.5164, 0.9795, 0.5152, 0.9781, 0.5165, 0.9768, 0.6115, 0.9416, 0.5153, 0.934, 0.5144, 0.9254, 0.6109, 0.933, 0.6109, 0.933, 0.5144, 0.9254, 0.5139, 0.9225, 0.6109, 0.9302, 0.6109, 0.9302, 0.5139, 0.9225, 0.5141, 0.9271, 0.6115, 0.9348, 0.6115, 0.9348, 0.5141, 0.9271, 0.5148, 0.9366, 0.6122, 0.9443, 0.6122, 0.9443, 0.5148, 0.9366, 0.5157, 0.9452, 0.6127, 0.9529, 0.6127, 0.9529, 0.5157, 0.9452, 0.5162, 0.948, 0.6127, 0.9556, 0.5144, 0.9254, 0.5153, 0.934, 0.5161, 0.9433, 0.5162, 0.948, 0.5157, 0.9452, 0.5148, 0.9366, 0.5141, 0.9271, 0.5139, 0.9225, 0.6122, 0.9509, 0.5161, 0.9433, 0.5153, 0.934, 0.6115, 0.9416, 0.6127, 0.9556, 0.5162, 0.948, 0.5161, 0.9433, 0.6122, 0.9509, 0.6115, 0.9416, 0.6109, 0.933, 0.6109, 0.9302, 0.6115, 0.9348, 0.6122, 0.9443, 0.6127, 0.9529, 0.6127, 0.9556, 0.6122, 0.9509, 0.6136, 0.9535, 0.5148, 0.9457, 0.5138, 0.9369, 0.613, 0.9447, 0.613, 0.9447, 0.5138, 0.9369, 0.5133, 0.934, 0.613, 0.9418, 0.613, 0.9418, 0.5133, 0.934, 0.5135, 0.9388, 0.6136, 0.9467, 0.6136, 0.9467, 0.5135, 0.9388, 0.5143, 0.9486, 0.6143, 0.9564, 0.6143, 0.9564, 0.5143, 0.9486, 0.5152, 0.9575, 0.6149, 0.9653, 0.6149, 0.9653, 0.5152, 0.9575, 0.5157, 0.9602, 0.6149, 0.968, 0.5138, 0.9369, 0.5148, 0.9457, 0.5155, 0.9554, 0.5157, 0.9602, 0.5152, 0.9575, 0.5143, 0.9486, 0.5135, 0.9388, 0.5133, 0.934, 0.6143, 0.9631, 0.5155, 0.9554, 0.5148, 0.9457, 0.6136, 0.9535, 0.6149, 0.968, 0.5157, 0.9602, 0.5155, 0.9554, 0.6143, 0.9631, 0.6136, 0.9535, 0.613, 0.9447, 0.613, 0.9418, 0.6136, 0.9467, 0.6143, 0.9564, 0.6149, 0.9653, 0.6149, 0.968, 0.6143, 0.9631, 0.6159, 0.9677, 0.5144, 0.9597, 0.5134, 0.9506, 0.6154, 0.9586, 0.6154, 0.9586, 0.5134, 0.9506, 0.5128, 0.9477, 0.6154, 0.9558, 0.6154, 0.9558, 0.5128, 0.9477, 0.513, 0.9527, 0.616, 0.9608, 0.616, 0.9608, 0.513, 0.9527, 0.5138, 0.9628, 0.6168, 0.9709, 0.6168, 0.9709, 0.5138, 0.9628, 0.5148, 0.9719, 0.6173, 0.98, 0.6173, 0.98, 0.5148, 0.9719, 0.5154, 0.9747, 0.6173, 0.9827, 0.5134, 0.9506, 0.5144, 0.9597, 0.5152, 0.9696, 0.5154, 0.9747, 0.5148, 0.9719, 0.5138, 0.9628, 0.513, 0.9527, 0.5128, 0.9477, 0.6167, 0.9776, 0.5152, 0.9696, 0.5144, 0.9597, 0.6159, 0.9677, 0.6173, 0.9827, 0.5154, 0.9747, 0.5152, 0.9696, 0.6167, 0.9776, 0.6159, 0.9677, 0.6154, 0.9586, 0.6154, 0.9558, 0.616, 0.9608, 0.6168, 0.9709, 0.6173, 0.98, 0.6173, 0.9827, 0.6167, 0.9776, 0.3039, 0.4014, 0.2455, 0.4021, 0.246, 0.4063, 0.03505, 0.05011, 0.07215, 0.02168, 0.4754, 0.05391, 0.3046, 0.4055, 0.246, 0.4063, 0.2349, 0.4122, 0.316, 0.4111, 0.3046, 0.4055, 0.2349, 0.4122, 0.236, 0.4745, 0.2334, 0.4162, 0.2424, 0.4215, 0.3212, 0.1667, 0.3211, 0.1663, 0.33, 0.1796, 0.2852, 0.4598, 0.2837, 0.421, 0.2864, 0.4552, 0.3158, 0.415, 0.2334, 0.4162, 0.2447, 0.4101, 0.3158, 0.415, 0.2447, 0.4101, 0.3042, 0.4093, 0.2447, 0.4101, 0.2447, 0.4042, 0.3042, 0.4093, 0.2447, 0.4042, 0.3037, 0.4035, 0.3042, 0.4093, 0.2447, 0.4042, 0.2743, 0.4039, 0.3037, 0.4035, 0.2852, 0.4207, 0.2837, 0.421, 0.3072, 0.4206, 0.3083, 0.4204, 0.2334, 0.4162, 0.3072, 0.4206, 0.2837, 0.421, 0.3046, 0.4055, 0.316, 0.4111, 0.3158, 0.415, 0.3042, 0.4093, 0.3178, 0.4731, 0.318, 0.4683, 0.2374, 0.4697, 0.236, 0.4745, 0.3039, 0.4014, 0.2743, 0.4039, 0.2447, 0.4042, 0.2455, 0.4021, 0.2455, 0.4021, 0.2447, 0.4042, 0.2447, 0.4101, 0.246, 0.4063, 0.2622, 0.01912, 0.1771, 0.02194, 0.09075, 0.03588, 0.2349, 0.4122, 0.246, 0.4063, 0.2447, 0.4101, 0.2334, 0.4162, 0.3211, 0.1663, 0.3299, 0.1793, 0.33, 0.1796, 0.2671, 0.421, 0.2685, 0.4555, 0.2852, 0.4207, 0.2454, 0.4559, 0.2374, 0.4697, 0.318, 0.4683, 0.2685, 0.4555, 0.2441, 0.4605, 0.2439, 0.4213, 0.2454, 0.4559, 0.266, 0.4212, 0.2671, 0.421, 0.2439, 0.4213, 0.2424, 0.4215, 0.3083, 0.4204, 0.3094, 0.4549, 0.318, 0.4683, 0.2837, 0.421, 0.2852, 0.4207, 0.2864, 0.4552, 0.236, 0.4745, 0.2441, 0.4605, 0.2676, 0.4601, 0.3086, 0.4594, 0.2852, 0.4598, 0.2864, 0.4552, 0.3094, 0.4549, 0.2439, 0.4213, 0.2671, 0.421, 0.2852, 0.4207, 0.2349, 0.4122, 0.6606, 0.5182, 0.6606, 0.5182, 0.6606, 0.5182, 0.6606, 0.5182, 0.6606, 0.5182, 0.6606, 0.5182, 0.6606, 0.5182, 0.6606, 0.5182, 0.6606, 0.5182, 0.6606, 0.5182, 0.6606, 0.5182, 0.6606, 0.5182, 0.6606, 0.5182, 0.6606, 0.5182, 0.6606, 0.5182, 0.6606, 0.5182, 0.6606, 0.5182, 0.6606, 0.5182, 0.6606, 0.5182, 0.6606, 0.5182, 0.6606, 0.5182, 0.6606, 0.5182, 0.6606, 0.5182, 0.6606, 0.5182, 0.2005, 0.5026, 0.2396, 0.8173, 0.2153, 0.8113, 0.2005, 0.5026, 0.2153, 0.8113, 0.1908, 0.8163, 0.2452, 0.8222, 0.2396, 0.8173, 0.2005, 0.5026, 0.2452, 0.5035, 0.2005, 0.5026, 0.1908, 0.8163, 0.1831, 0.8226, 0.4862, 0.6858, 0.4916, 0.6858, 0.4916, 0.9954, 0.4862, 0.9954, 0.129, 0.7386, 0.1343, 0.7386, 0.1343, 0.776, 0.129, 0.776, 0.4969, 0.6858, 0.4969, 0.995, 0.4916, 0.995, 0.4916, 0.6858, 0.3035, 0.4042, 0.3075, 0.2613, 0.2323, 0.2616, 0.2446, 0.405, 0.2453, 0.4034, 0.3038, 0.4026, 0.3016, 0.269, 0.2406, 0.2692, 0.3075, 0.2613, 0.3016, 0.269, 0.3038, 0.4026, 0.3035, 0.4042, 0.2406, 0.2692, 0.2598, 0.2382, 0.2314, 0.2475, 0.2323, 0.2616, 0.2446, 0.405, 0.2453, 0.4034, 0.2406, 0.2692, 0.2323, 0.2616, 0.3075, 0.2613, 0.3076, 0.2473, 0.2314, 0.2475, 0.2323, 0.2616, 0.2406, 0.2692, 0.3016, 0.269, 0.2876, 0.2381, 0.2598, 0.2382, 0.3075, 0.2613, 0.3076, 0.2473, 0.2876, 0.2381, 0.3016, 0.269, 0.3035, 0.4042, 0.2446, 0.405, 0.2453, 0.4034, 0.3038, 0.4026, 0.129, 0.7653, 0.1236, 0.7653, 0.1236, 0.7441, 0.129, 0.7441, 0.2109, 0.1661, 0.2118, 0.1666, 0.2036, 0.1795, 0.1236, 0.7653, 0.129, 0.7653, 0.129, 0.7849, 0.1236, 0.7849, 0.3219, 0.1923, 0.322, 0.1925, 0.33, 0.1796, 0.3299, 0.1793, 0.236, 0.4745, 0.2424, 0.4215, 0.2441, 0.4605, 0.2864, 0.4552, 0.2852, 0.4207, 0.2685, 0.4555, 0.2441, 0.4605, 0.2454, 0.4559, 0.2685, 0.4555, 0.2676, 0.4601, 0.2837, 0.421, 0.266, 0.4212, 0.2424, 0.4215, 0.2334, 0.4162, 0.2334, 0.4162, 0.3158, 0.415, 0.3072, 0.4206, 0.318, 0.4683, 0.316, 0.4111, 0.3083, 0.4204, 0.3086, 0.4594, 0.3094, 0.4549, 0.3083, 0.4204, 0.3086, 0.4594, 0.3072, 0.4206, 0.3158, 0.415, 0.3178, 0.4731, 0.3158, 0.415, 0.316, 0.4111, 0.318, 0.4683, 0.3178, 0.4731, 0.2441, 0.4605, 0.2424, 0.4215, 0.2439, 0.4213, 0.3094, 0.4549, 0.2864, 0.4552, 0.2685, 0.4555, 0.318, 0.4683, 0.2775, 0.8113, 0.2529, 0.8163, 0.2626, 0.5026, 0.3211, 0.1663, 0.4366, 0.1881, 0.3299, 0.1793, 0.2626, 0.5026, 0.3073, 0.5035, 0.3073, 0.8222, 0.3017, 0.8173, 0.2529, 0.8163, 0.2452, 0.8226, 0.2626, 0.5026, 0.1556, 0.7386, 0.1556, 0.7463, 0.1502, 0.7463, 0.1502, 0.7386, 0.2992, 0.2019, 0.299, 0.2018, 0.2673, 0.2053, 0.2678, 0.2054, 0.1236, 0.7386, 0.129, 0.7386, 0.129, 0.7441, 0.1236, 0.7441, 0.3086, 0.4594, 0.3178, 0.4731, 0.236, 0.4745, 0.06082, 0.1223, 0.4268, 0.1363, 0.2658, 0.1533, 0.4052, 0.2391, 0.3531, 0.2463, 0.2639, 0.2535, 0.09081, 0.1351, 0.2658, 0.1533, 0.234, 0.1567, 0.1094, 0.1477, 0.4052, 0.2391, 0.2639, 0.2535, 0.2673, 0.2053, 0.4486, 0.575, 0.4357, 0.575, 0.4357, 0.5026, 0.4486, 0.5026, 0.4486, 0.6474, 0.4357, 0.6474, 0.4357, 0.575, 0.4486, 0.575, 0.4357, 0.6474, 0.4227, 0.6474, 0.4227, 0.575, 0.4357, 0.575, 0.09361, 0.795, 0.004161, 0.795, 0.004161, 0.756, 0.09361, 0.756, 0.09361, 0.8402, 0.004161, 0.8402, 0.004161, 0.795, 0.09361, 0.795, 0.004161, 0.756, 0.004161, 0.7291, 0.09361, 0.7291, 0.09361, 0.756, 0.004161, 0.7291, 0.004161, 0.7002, 0.09361, 0.7002, 0.09361, 0.7291, 0.09361, 0.6776, 0.004161, 0.6776, 0.004161, 0.6532, 0.09361, 0.6532, 0.09361, 0.7002, 0.004161, 0.7002, 0.004161, 0.6776, 0.09361, 0.6776, 0.3968, 0.5967, 0.3968, 0.6531, 0.3074, 0.653, 0.3073, 0.5967, 0.3968, 0.6531, 0.3969, 0.6858, 0.3074, 0.6857, 0.3074, 0.653, 0.004161, 0.6532, 0.004161, 0.6196, 0.09361, 0.6196, 0.09361, 0.6532, 0.004161, 0.6196, 0.004161, 0.5765, 0.09361, 0.5765, 0.09361, 0.6196, 0.2626, 0.5026, 0.3017, 0.8173, 0.2775, 0.8113, 0.2673, 0.2053, 0.2352, 0.2018, 0.236, 0.202, 0.2678, 0.2054, 0.2026, 0.1792, 0.2036, 0.1795, 0.2125, 0.1925, 0.6992, 0.8912, 0.7219, 0.9043, 0.7349, 0.927, 0.7349, 0.9531, 0.7219, 0.9758, 0.6992, 0.9889, 0.673, 0.9889, 0.6503, 0.9758, 0.6372, 0.9531, 0.6372, 0.927, 0.6503, 0.9043, 0.673, 0.8912, 0.322, 0.1925, 0.3219, 0.1923, 0.299, 0.2018, 0.2992, 0.2019, 0.236, 0.4745, 0.2676, 0.4601, 0.2852, 0.4598, 0.3086, 0.4594, 0.2568, 0.003822, 0.3479, 0.008838, 0.438, 0.02547, 0.3299, 0.1793, 0.4389, 0.2137, 0.4052, 0.2391, 0.3219, 0.1923, 0.2671, 0.421, 0.266, 0.4212, 0.2676, 0.4601, 0.2658, 0.1533, 0.4268, 0.1363, 0.4097, 0.1487, 0.01872, 0.07654, 0.493, 0.07957, 0.02919, 0.1035, 0.4463, 0.1308, 0.4733, 0.114, 0.08034, 0.1293, 0.02919, 0.1035, 0.493, 0.07957, 0.4838, 0.106, 0.01872, 0.07654, 0.03505, 0.05011, 0.493, 0.07957, 0.493, 0.07957, 0.03505, 0.05011, 0.4754, 0.05391, 0.4293, 0.1904, 0.4117, 0.1721, 0.1016, 0.1903, 0.4043, 0.1538, 0.4202, 0.1422, 0.1254, 0.153, 0.3968, 0.7025, 0.3968, 0.7345, 0.3073, 0.7345, 0.3073, 0.7025, 0.3968, 0.7345, 0.3968, 0.768, 0.3073, 0.768, 0.3073, 0.7345, 0.09361, 0.5026, 0.09361, 0.5397, 0.004161, 0.5397, 0.004161, 0.5026, 0.09361, 0.5397, 0.09361, 0.5765, 0.004161, 0.5765, 0.004161, 0.5397, 0.4819, 0.08943, 0.4655, 0.06556, 0.05637, 0.06232, 0.3968, 0.768, 0.3968, 0.808, 0.3073, 0.808, 0.3073, 0.768, 0.09361, 0.8142, 0.09361, 0.7386, 0.1186, 0.7387, 0.1186, 0.8143, 0.4862, 0.7099, 0.3968, 0.7099, 0.3968, 0.6858, 0.4862, 0.6858, 0.4862, 0.7499, 0.3968, 0.7499, 0.3968, 0.7099, 0.4862, 0.7099, 0.4819, 0.08943, 0.05637, 0.06232, 0.04126, 0.08689, 0.09361, 0.625, 0.1831, 0.625, 0.1831, 0.683, 0.09361, 0.683, 0.09361, 0.5026, 0.1831, 0.5026, 0.1831, 0.565, 0.09361, 0.565, 0.09361, 0.565, 0.1831, 0.565, 0.1831, 0.625, 0.09361, 0.625, 0.3968, 0.808, 0.3968, 0.8432, 0.3073, 0.8432, 0.3073, 0.808, 0.2639, 0.2535, 0.08366, 0.188, 0.2352, 0.2018, 0.2673, 0.2053, 0.2639, 0.2535, 0.1193, 0.2405, 0.08271, 0.2141, 0.3299, 0.1793, 0.4366, 0.1881, 0.4389, 0.2137, 0.2125, 0.1925, 0.236, 0.202, 0.2352, 0.2018, 0.2115, 0.1923, 0.2125, 0.1925, 0.2115, 0.1923, 0.2026, 0.1792, 0.3968, 0.5967, 0.3074, 0.5378, 0.3074, 0.5026, 0.3969, 0.5026, 0.234, 0.1567, 0.2109, 0.1661, 0.1094, 0.1477, 0.1094, 0.1477, 0.2109, 0.1661, 0.2026, 0.1792, 0.2026, 0.1792, 0.2109, 0.1661, 0.2036, 0.1795, 0.3968, 0.5967, 0.3073, 0.5967, 0.3074, 0.5378, 0.2348, 0.1571, 0.2118, 0.1666, 0.2109, 0.1661, 0.234, 0.1567, 0.4097, 0.1487, 0.3211, 0.1663, 0.2976, 0.1568, 0.2673, 0.2053, 0.299, 0.2018, 0.4052, 0.2391, 0.3072, 0.4206, 0.3086, 0.4594, 0.3083, 0.4204, 0.3083, 0.4204, 0.316, 0.4111, 0.2349, 0.4122, 0.2852, 0.4207, 0.4819, 0.08943, 0.04126, 0.08689, 0.05099, 0.112, 0.2568, 0.003822, 0.438, 0.02547, 0.4754, 0.05391, 0.09081, 0.1351, 0.06082, 0.1223, 0.2658, 0.1533, 0.4097, 0.1487, 0.2976, 0.1568, 0.2658, 0.1533, 0.4306, 0.03912, 0.3469, 0.02371, 0.2622, 0.01912, 0.02919, 0.1035, 0.4838, 0.106, 0.4548, 0.124, 0.4306, 0.03912, 0.2622, 0.01912, 0.05637, 0.06232, 0.2639, 0.2535, 0.08271, 0.2141, 0.08366, 0.188, 0.07215, 0.02168, 0.1652, 0.006767, 0.2568, 0.003822, 0.08366, 0.188, 0.2115, 0.1923, 0.2352, 0.2018, 0.4268, 0.1363, 0.02919, 0.1035, 0.4548, 0.124, 0.06082, 0.1223, 0.02919, 0.1035, 0.4268, 0.1363, 0.07215, 0.02168, 0.2568, 0.003822, 0.4754, 0.05391, 0.2115, 0.1923, 0.08366, 0.188, 0.1022, 0.1679, 0.2976, 0.1568, 0.3211, 0.1663, 0.2979, 0.1573, 0.299, 0.2018, 0.3219, 0.1923, 0.4052, 0.2391, 0.3211, 0.1663, 0.3212, 0.1667, 0.2979, 0.1573, 0.4315, 0.2142, 0.4293, 0.1904, 0.1347, 0.2391, 0.4293, 0.1904, 0.1016, 0.1903, 0.1007, 0.2146, 0.1016, 0.1903, 0.4043, 0.1538, 0.1188, 0.1717, 0.4117, 0.1721, 0.4043, 0.1538, 0.1016, 0.1903, 0.4463, 0.1308, 0.08034, 0.1293, 0.1082, 0.1412, 0.08034, 0.1293, 0.4819, 0.08943, 0.05099, 0.112, 0.3517, 0.2445, 0.1847, 0.2451, 0.2688, 0.2512, 0.4043, 0.1538, 0.1254, 0.153, 0.1188, 0.1717, 0.1254, 0.153, 0.4463, 0.1308, 0.1082, 0.1412, 0.4202, 0.1422, 0.4463, 0.1308, 0.1254, 0.153, 0.4001, 0.2378, 0.1347, 0.2391, 0.1847, 0.2451, 0.3517, 0.2445, 0.4001, 0.2378, 0.1847, 0.2451, 0.4001, 0.2378, 0.4315, 0.2142, 0.1347, 0.2391, 0.4733, 0.114, 0.4819, 0.08943, 0.08034, 0.1293, 0.1347, 0.2391, 0.4293, 0.1904, 0.1007, 0.2146, 0.4655, 0.06556, 0.4306, 0.03912, 0.05637, 0.06232, 0.3968, 0.7932, 0.4862, 0.7932, 0.4862, 0.843, 0.3968, 0.843, 0.3968, 0.7499, 0.4862, 0.7499, 0.4862, 0.7932, 0.3968, 0.7932, 0.2622, 0.01912, 0.09075, 0.03588, 0.05637, 0.06232, 0.2979, 0.1573, 0.2663, 0.1538, 0.2658, 0.1533, 0.2976, 0.1568, 0.2115, 0.1923, 0.1022, 0.1679, 0.1094, 0.1477, 0.2026, 0.1792, 0.2676, 0.4601, 0.2685, 0.4555, 0.2671, 0.421, 0.2663, 0.1538, 0.2348, 0.1571, 0.234, 0.1567, 0.2658, 0.1533, 0.3968, 0.7025, 0.3073, 0.7025, 0.3073, 0.6858, 0.3968, 0.6858, 0.09361, 0.683, 0.1831, 0.683, 0.1831, 0.7386, 0.09361, 0.7386, 0.6696, 0.7041, 0.6607, 0.5183, 0.6639, 0.5182, 0.6728, 0.704, 0.6696, 0.7041, 0.6728, 0.704, 0.6648, 0.8346, 0.6616, 0.8345, 0.6616, 0.8345, 0.6648, 0.8346, 0.6639, 0.849, 0.6607, 0.8485, 0.6802, 0.7094, 0.6729, 0.5183, 0.6762, 0.5182, 0.6836, 0.7093, 0.6802, 0.7094, 0.6836, 0.7093, 0.6783, 0.8194, 0.675, 0.8193, 0.675, 0.8193, 0.6783, 0.8194, 0.6762, 0.8316, 0.6729, 0.8311, 0.6895, 0.7172, 0.6836, 0.5182, 0.6871, 0.5182, 0.693, 0.7171, 0.6895, 0.7172, 0.693, 0.7171, 0.6892, 0.7947, 0.6857, 0.7946, 0.6857, 0.7946, 0.6892, 0.7947, 0.6871, 0.8097, 0.6836, 0.8092, 0.6961, 0.6925, 0.6931, 0.6924, 0.6961, 0.5182, 0.6991, 0.5183, 0.6961, 0.6925, 0.6991, 0.8197, 0.6961, 0.8195, 0.6931, 0.6924, 0.6991, 0.8197, 0.6977, 0.8327, 0.6947, 0.8325, 0.6961, 0.8195, 0.7024, 0.6834, 0.6996, 0.6834, 0.6992, 0.5182, 0.7021, 0.5182, 0.7024, 0.6834, 0.7037, 0.8017, 0.7008, 0.8016, 0.6996, 0.6834, 0.7037, 0.8017, 0.702, 0.8145, 0.6992, 0.8143, 0.7008, 0.8016, 0.7067, 0.678, 0.7039, 0.6781, 0.7046, 0.5182, 0.7074, 0.5182, 0.7067, 0.678, 0.7074, 0.7659, 0.7046, 0.7659, 0.7039, 0.6781, 0.7074, 0.7659, 0.7065, 0.7828, 0.7037, 0.7826, 0.7046, 0.7659, 0.6199, 0.9373, 0.6114, 0.938, 0.6011, 0.9292, 0.6094, 0.9285, 0.608, 0.9077, 0.5996, 0.9083, 0.61, 0.9167, 0.6185, 0.9162, 0.6199, 0.9373, 0.6094, 0.9285, 0.608, 0.9077, 0.6185, 0.9162, 0.6114, 0.938, 0.6199, 0.9373, 0.6185, 0.9162, 0.61, 0.9167, 0.6011, 0.9292, 0.6114, 0.938, 0.61, 0.9167, 0.5996, 0.9083, 0.6094, 0.9285, 0.6011, 0.9292, 0.5996, 0.9083, 0.608, 0.9077, 0.5954, 0.9107, 0.5979, 0.9076, 0.6168, 0.9123, 0.6145, 0.9154, 0.6132, 0.8955, 0.6155, 0.8926, 0.5965, 0.888, 0.594, 0.8909, 0.5954, 0.9107, 0.6145, 0.9154, 0.6132, 0.8955, 0.594, 0.8909, 0.5979, 0.9076, 0.5954, 0.9107, 0.594, 0.8909, 0.5965, 0.888, 0.6168, 0.9123, 0.5979, 0.9076, 0.5965, 0.888, 0.6155, 0.8926, 0.6145, 0.9154, 0.6168, 0.9123, 0.6155, 0.8926, 0.6132, 0.8955, 0.5193, 0.9185, 0.5099, 0.9182, 0.5109, 0.9102, 0.5201, 0.9106, 0.5182, 0.8904, 0.5089, 0.8901, 0.5079, 0.8976, 0.5174, 0.8979, 0.5193, 0.9185, 0.5201, 0.9106, 0.5182, 0.8904, 0.5174, 0.8979, 0.5099, 0.9182, 0.5193, 0.9185, 0.5174, 0.8979, 0.5079, 0.8976, 0.5109, 0.9102, 0.5099, 0.9182, 0.5079, 0.8976, 0.5089, 0.8901, 0.5201, 0.9106, 0.5109, 0.9102, 0.5089, 0.8901, 0.5182, 0.8904, 0.5234, 0.9289, 0.5146, 0.9303, 0.5062, 0.9224, 0.5148, 0.921, 0.5129, 0.9003, 0.5041, 0.9016, 0.5126, 0.9091, 0.5214, 0.9077, 0.5234, 0.9289, 0.5148, 0.921, 0.5129, 0.9003, 0.5214, 0.9077, 0.5146, 0.9303, 0.5234, 0.9289, 0.5214, 0.9077, 0.5126, 0.9091, 0.5062, 0.9224, 0.5146, 0.9303, 0.5126, 0.9091, 0.5041, 0.9016, 0.5148, 0.921, 0.5062, 0.9224, 0.5041, 0.9016, 0.5129, 0.9003, 0.505, 0.9044, 0.5082, 0.9012, 0.5265, 0.9044, 0.5233, 0.9075, 0.5215, 0.8876, 0.5247, 0.8846, 0.5063, 0.8816, 0.503, 0.8846, 0.505, 0.9044, 0.5233, 0.9075, 0.5215, 0.8876, 0.503, 0.8846, 0.5082, 0.9012, 0.505, 0.9044, 0.503, 0.8846, 0.5063, 0.8816, 0.5265, 0.9044, 0.5082, 0.9012, 0.5063, 0.8816, 0.5247, 0.8846, 0.5233, 0.9075, 0.5265, 0.9044, 0.5247, 0.8846, 0.5215, 0.8876, 0.4097, 0.1487, 0.4177, 0.1684, 0.3211, 0.1663, 0.2349, 0.4122, 0.2374, 0.4697, 0.2454, 0.4559, 0.2439, 0.4213, 0.4177, 0.1684, 0.4366, 0.1881, 0.3211, 0.1663, 0.2837, 0.421, 0.2852, 0.4598, 0.2676, 0.4601, 0.266, 0.4212, 0.2374, 0.4697, 0.2349, 0.4122, 0.2334, 0.4162, 0.236, 0.4745, 0.3046, 0.4055, 0.3039, 0.4014, 0.246, 0.4063, 0.3039, 0.4014, 0.3046, 0.4055, 0.3042, 0.4093, 0.3037, 0.4035, 0.2743, 0.4039, 0.3039, 0.4014, 0.3037, 0.4035])
me_circle.materials.append(mat_material_001)
me_circle.materials.append(mat_wood)
me_circle.materials.append(mat_ferret)
me_circle.materials.append(mat_plastic)
me_circle.materials.append(mat_metal)
me_circle.materials.append(mat_black)
me_circle.use_remesh_preserve_volume = False
me_circle.use_remesh_preserve_attributes = False
me_circle.use_mirror_vertex_groups = False
me_circle.update()
me_plane_001 = bpy.data.meshes.new('Plane.001')
me_plane_001.from_pydata([(-1.0, -1.0, 0.0), (1.0, -1.0, 0.0), (-1.0, 1.0, 0.0), (1.0, 1.0, 0.0), (-1.0, -1.0, -0.1811), (1.0, -1.0, -0.1811), (-1.0, 1.0, -0.1811), (1.0, 1.0, -0.1811)], [], [(0, 1, 3, 2), (3, 7, 6, 2), (1, 5, 7, 3), (0, 4, 5, 1), (2, 6, 4, 0)])
me_plane_001.polygons.foreach_set('material_index', [0, 1, 1, 1, 1])
_uv = me_plane_001.uv_layers.new(name='UVMap')
_uv.uv.foreach_set('vector', [0.502, 0.4981, 0.9989, 0.4981, 0.9989, 0.001238, 0.502, 0.001238, 0.3748, 0.5058, 0.2523, 0.5058, 0.2523, 0.9958, 0.3748, 0.9958, 0.3748, 0.9958, 0.4973, 0.9958, 0.4973, 0.5058, 0.3748, 0.5058, 0.1298, 0.9958, 0.2523, 0.9958, 0.2523, 0.5058, 0.1298, 0.5058, 0.007297, 0.9958, 0.1298, 0.9958, 0.1298, 0.5058, 0.007297, 0.5058])
me_plane_001.materials.append(mat_woodbase_001)
me_plane_001.materials.append(mat_material)
me_plane_001.use_remesh_preserve_volume = False
me_plane_001.use_remesh_preserve_attributes = False
me_plane_001.use_mirror_vertex_groups = False
me_plane_001.update()
me_cube_001 = bpy.data.meshes.new('Cube.001')
me_cube_001.from_pydata([], [], [])
me_cube_001.use_remesh_preserve_volume = False
me_cube_001.use_remesh_preserve_attributes = False
me_cube_001.use_mirror_vertex_groups = False
me_cube_001.update()
me_cube_000 = bpy.data.meshes.new('Cube.000')
me_cube_000.from_pydata([], [], [])
me_cube_000.use_remesh_preserve_volume = False
me_cube_000.use_remesh_preserve_attributes = False
me_cube_000.use_mirror_vertex_groups = False
me_cube_000.update()
me_circle_009 = bpy.data.meshes.new('Circle.009')
me_circle_009.from_pydata([(6.429, 1.487, 3.165), (6.463, 0.8172, 3.038), (6.401, 0.5825, 2.685), (6.29, 0.9596, 2.373), (6.213, 1.665, 2.335), (6.228, 2.166, 2.601), (6.324, 2.087, 2.97), (6.141, 1.459, 3.184), (6.175, 0.7893, 3.057), (6.114, 0.5546, 2.704), (6.002, 0.9317, 2.392), (5.925, 1.637, 2.354), (5.94, 2.139, 2.62), (6.036, 2.059, 2.989), (5.583, -1.199, 0.3546), (5.615, -1.264, 0.3734), (5.692, -1.28, 0.3814), (5.757, -1.235, 0.3727), (5.76, -1.163, 0.3538), (5.7, -1.118, 0.3389), (5.621, -1.134, 0.3393), (6.13, 1.1, 2.8), (6.162, 1.035, 2.819), (6.239, 1.019, 2.827), (6.303, 1.064, 2.818), (6.307, 1.136, 2.799), (6.246, 1.181, 2.784), (6.168, 1.165, 2.785), (5.143, 2.821, 0.1415), (5.159, 2.897, 0.1528), (5.23, 2.932, 0.1582), (5.303, 2.9, 0.1536), (5.323, 2.824, 0.1424), (5.274, 2.763, 0.1332), (5.194, 2.762, 0.1327), (6.069, 1.656, 2.77), (6.085, 1.732, 2.782), (6.157, 1.767, 2.787), (6.23, 1.734, 2.783), (6.249, 1.659, 2.771), (6.201, 1.598, 2.762), (6.12, 1.596, 2.762), (6.112, 1.392, 2.77), (6.155, 1.324, 2.772), (6.234, 1.314, 2.768), (6.291, 1.37, 2.761), (6.282, 1.449, 2.757), (6.215, 1.493, 2.758), (6.139, 1.468, 2.764), (6.56, 1.863, 4.973), (6.602, 1.795, 4.974), (6.681, 1.785, 4.97), (6.738, 1.841, 4.964), (6.729, 1.92, 4.96), (6.662, 1.964, 4.961), (6.586, 1.939, 4.967), (-0.876, 7.012, 2.872), (-0.2338, 7.015, 2.709), (-0.06755, 6.884, 2.351), (-0.5024, 6.718, 2.067), (-1.211, 6.641, 2.071), (-1.659, 6.712, 2.36), (-1.51, 6.877, 2.716), (-0.8446, 6.729, 2.904), (-0.2024, 6.732, 2.742), (-0.03616, 6.601, 2.384), (-0.471, 6.435, 2.1), (-1.179, 6.358, 2.104), (-1.628, 6.429, 2.393), (-1.479, 6.594, 2.749), (1.261, 5.61, -0.006382), (1.329, 5.645, 0.007136), (1.346, 5.723, 0.01023), (1.3, 5.786, 0.0005646), (1.225, 5.786, -0.01458), (1.177, 5.724, -0.02379), (1.193, 5.646, -0.02014), (-0.5606, 6.641, 2.506), (-0.4925, 6.676, 2.52), (-0.4751, 6.754, 2.523), (-0.5214, 6.817, 2.513), (-0.5967, 6.817, 2.498), (-0.6442, 6.755, 2.489), (-0.6281, 6.677, 2.492), (-2.78, 5.172, 0.01686), (-2.854, 5.191, 0.03119), (-2.887, 5.264, 0.03458), (-2.856, 5.335, 0.02447), (-2.783, 5.351, 0.008476), (-2.724, 5.301, -0.001354), (-2.722, 5.221, 0.002378), (-1.12, 6.581, 2.509), (-1.193, 6.6, 2.524), (-1.227, 6.672, 2.527), (-1.195, 6.744, 2.517), (-1.122, 6.76, 2.501), (-1.063, 6.71, 2.491), (-1.062, 6.63, 2.495), (-0.8571, 6.621, 2.493), (-0.7887, 6.663, 2.489), (-0.7794, 6.741, 2.48), (-0.8361, 6.797, 2.474), (-0.9162, 6.788, 2.474), (-0.9593, 6.722, 2.481), (-0.9331, 6.647, 2.49), (-0.9059, 7.489, 4.674), (-0.8375, 7.53, 4.67), (-0.8281, 7.609, 4.662), (-0.8848, 7.664, 4.655), (-0.9649, 7.656, 4.656), (-1.008, 7.589, 4.663), (-0.9818, 7.515, 4.671), (-6.429, -0.2562, 3.257), (-6.463, 0.3519, 3.062), (-6.401, 0.4481, 2.692), (-6.29, -0.04004, 2.426), (-6.213, -0.7449, 2.463), (-6.228, -1.136, 2.776), (-6.324, -0.9183, 3.13), (-6.141, -0.2216, 3.273), (-6.175, 0.3865, 3.078), (-6.114, 0.4827, 2.708), (-6.002, -0.005467, 2.441), (-5.925, -0.7104, 2.479), (-5.94, -1.101, 2.792), (-6.036, -0.8837, 3.145), (-5.583, 1.31, 0.2216), (-5.615, 1.38, 0.2332), (-5.692, 1.399, 0.2394), (-5.757, 1.352, 0.2356), (-5.76, 1.274, 0.2246), (-5.7, 1.224, 0.2147), (-5.621, 1.24, 0.2134), (-6.13, -0.01548, 2.859), (-6.162, 0.05518, 2.871), (-6.239, 0.07389, 2.877), (-6.303, 0.02654, 2.873), (-6.307, -0.05119, 2.862), (-6.246, -0.1008, 2.852), (-6.168, -0.08489, 2.851), (-5.143, -2.711, 0.4347), (-5.159, -2.781, 0.4538), (-5.23, -2.813, 0.4627), (-5.303, -2.783, 0.4548), (-5.323, -2.714, 0.436), (-5.274, -2.657, 0.4205), (-5.194, -2.656, 0.4199), (-6.069, -0.5717, 2.889), (-6.085, -0.6417, 2.908), (-6.157, -0.6738, 2.917), (-6.23, -0.6438, 2.909), (-6.249, -0.5742, 2.89), (-6.201, -0.5176, 2.874), (-6.12, -0.5164, 2.874), (-6.112, -0.3133, 2.86), (-6.155, -0.2456, 2.855), (-6.234, -0.2371, 2.85), (-6.291, -0.2942, 2.85), (-6.282, -0.3739, 2.854), (-6.215, -0.4162, 2.86), (-6.139, -0.3892, 2.863), (-6.56, 0.06084, 5.068), (-6.602, 0.1285, 5.063), (-6.681, 0.137, 5.058), (-6.738, 0.07993, 5.057), (-6.729, 0.000236, 5.062), (-6.662, -0.04204, 5.067), (-6.586, -0.01507, 5.07), (0.876, -5.781, 3.55), (0.2338, -5.846, 3.391), (0.06755, -5.854, 3.026), (0.5024, -5.798, 2.731), (1.211, -5.721, 2.727), (1.659, -5.681, 3.017), (1.51, -5.708, 3.384), (0.8446, -5.491, 3.552), (0.2024, -5.556, 3.393), (0.03616, -5.564, 3.029), (0.471, -5.509, 2.733), (1.179, -5.432, 2.729), (1.628, -5.391, 3.02), (1.479, -5.418, 3.386), (-1.261, -5.5, 0.5826), (-1.329, -5.528, 0.5994), (-1.346, -5.604, 0.6107), (-1.3, -5.669, 0.6078), (-1.225, -5.675, 0.593), (-1.177, -5.618, 0.5774), (-1.193, -5.54, 0.5728), (0.5606, -5.557, 3.153), (0.4925, -5.586, 3.17), (0.4751, -5.661, 3.181), (0.5214, -5.726, 3.178), (0.5967, -5.732, 3.163), (0.6442, -5.675, 3.148), (0.6281, -5.597, 3.143), (2.78, -5.061, 0.5593), (2.854, -5.075, 0.5754), (2.887, -5.145, 0.5863), (2.856, -5.218, 0.5839), (2.783, -5.241, 0.57), (2.724, -5.195, 0.555), (2.722, -5.115, 0.5503), (1.12, -5.496, 3.15), (1.193, -5.51, 3.166), (1.227, -5.579, 3.177), (1.195, -5.653, 3.174), (1.122, -5.675, 3.16), (1.063, -5.629, 3.145), (1.062, -5.55, 3.141), (0.8571, -5.542, 3.138), (0.7887, -5.585, 3.138), (0.7794, -5.664, 3.138), (0.8361, -5.722, 3.137), (0.9162, -5.713, 3.137), (0.9593, -5.645, 3.137), (0.9331, -5.569, 3.137), (0.9059, -5.564, 5.366), (0.8375, -5.607, 5.367), (0.8281, -5.687, 5.367), (0.8848, -5.744, 5.366), (0.9649, -5.735, 5.366), (1.008, -5.667, 5.365), (0.9818, -5.591, 5.366), (-0.6571, 6.002, -0.2852), (-2.913, 5.296, -0.2477), (-4.726, 3.784, -0.1676), (-5.819, 1.697, -0.05695), (-6.026, -0.6476, 0.06732), (-5.316, -2.892, 0.1863), (-3.797, -4.696, 0.2819), (-1.699, -5.784, 0.3396), (0.6571, -5.99, 0.3505), (2.913, -5.283, 0.3131), (4.726, -3.771, 0.2329), (5.819, -1.684, 0.1223), (6.026, 0.6601, -0.001999), (5.316, 2.905, -0.121), (3.797, 4.708, -0.2166), (1.699, 5.796, -0.2743), (-0.63, 5.908, 0.5262), (-2.793, 5.23, 0.5621), (-4.531, 3.781, 0.6389), (-5.579, 1.78, 0.745), (-3.64, -4.349, 1.07), (-1.629, -5.392, 1.125), (0.63, -5.589, 1.136), (2.793, -4.912, 1.1), (4.531, -3.462, 1.023), (5.579, -1.462, 0.9168), (5.778, 0.7861, 0.7977), (5.097, 2.938, 0.6836), (3.64, 4.667, 0.5919), (1.629, 5.71, 0.5367), (-0.6831, 6.392, 0.5005), (-3.029, 5.658, 0.5394), (-4.913, 4.086, 0.6227), (-6.049, 1.917, 0.7378), (-6.265, -0.5204, 0.8669), (-5.526, -2.854, 0.9906), (-3.947, -4.729, 1.09), (-1.766, -5.859, 1.15), (0.6831, -6.074, 1.161), (3.029, -5.339, 1.122), (4.913, -3.768, 1.039), (6.049, -1.598, 0.9241), (6.265, 0.8389, 0.7949), (5.526, 3.172, 0.6712), (3.947, 5.047, 0.5718), (1.766, 6.178, 0.5119), (-0.6823, 7.316, 5.36), (-3.025, 6.582, 5.399), (-4.907, 5.013, 5.482), (-6.042, 2.846, 5.597), (-6.257, 0.4116, 5.726), (-5.52, -1.919, 5.849), (-3.942, -3.792, 5.949), (-1.764, -4.921, 6.009), (0.6823, -5.135, 6.02), (3.025, -4.402, 5.981), (4.907, -2.832, 5.898), (6.042, -0.6648, 5.783), (6.257, 1.769, 5.654), (5.52, 4.1, 5.53), (3.942, 5.973, 5.431), (1.764, 7.102, 5.371), (0.0, 1.09, 5.69), (-0.7384, 7.844, 5.418), (-3.273, 7.05, 5.46), (-5.31, 5.351, 5.55), (-4.266, -4.177, 6.055), (-1.909, -5.399, 6.12), (0.7384, -5.63, 6.132), (3.273, -4.837, 6.09), (5.31, -3.138, 6.0), (6.539, -0.7927, 5.876), (6.771, 1.841, 5.736), (5.973, 4.364, 5.602), (4.266, 6.39, 5.495), (1.909, 7.612, 5.43), (-0.6643, 7.187, 5.556), (-2.945, 6.473, 5.594), (-4.777, 4.945, 5.675), (-5.882, 2.835, 5.787), (-6.092, 0.4655, 5.912), (-5.374, -1.804, 6.033), (-3.838, -3.627, 6.129), (-1.718, -4.726, 6.188), (0.6643, -4.935, 6.199), (2.945, -4.22, 6.161), (4.777, -2.692, 6.08), (5.882, -0.5825, 5.968), (6.092, 1.787, 5.842), (5.374, 4.056, 5.722), (3.838, 5.88, 5.625), (1.718, 6.979, 5.567), (0.8749, -5.853, 3.122), (6.403, 1.402, 2.738), (-0.8731, 6.904, 2.446), (-6.436, -0.3388, 2.83), (-0.7096, 7.406, 4.515), (-3.146, 6.643, 4.555), (-5.103, 5.01, 4.642), (-6.284, 2.756, 4.761), (-6.507, 0.225, 4.895), (-5.74, -2.199, 5.024), (-4.1, -4.146, 5.127), (-1.835, -5.321, 5.189), (0.7096, -5.544, 5.201), (3.146, -4.78, 5.161), (5.103, -3.148, 5.074), (6.284, -0.8944, 4.955), (6.507, 1.637, 4.821), (5.74, 4.061, 4.692), (4.1, 6.008, 4.589), (1.835, 7.183, 4.527), (-0.7694, 7.951, 4.486), (-3.411, 7.124, 4.53), (-5.533, 5.354, 4.624), (-6.813, 2.91, 4.753), (-7.056, 0.1656, 4.899), (-6.224, -2.463, 5.038), (-4.445, -4.574, 5.15), (-1.989, -5.848, 5.217), (0.7694, -6.089, 5.23), (3.411, -5.262, 5.186), (5.533, -3.492, 5.093), (6.813, -1.048, 4.963), (7.056, 1.697, 4.817), (6.224, 4.325, 4.678), (4.445, 6.436, 4.566), (1.989, 7.71, 4.499), (-0.7998, 8.408, 5.406), (-3.546, 7.548, 5.451), (-5.752, 5.708, 5.549), (-7.082, 3.168, 5.684), (-7.335, 0.3144, 5.835), (-6.47, -2.418, 5.98), (-4.621, -4.613, 6.096), (-2.068, -5.936, 6.166), (0.7998, -6.187, 6.179), (3.546, -5.327, 6.134), (5.752, -3.487, 6.036), (7.082, -0.9473, 5.902), (7.335, 1.906, 5.75), (6.47, 4.638, 5.606), (4.621, 6.833, 5.489), (2.068, 8.157, 5.419), (-6.429, -0.2562, 3.257), (-6.463, 0.3519, 3.062), (-6.401, 0.4481, 2.692), (-6.29, -0.04004, 2.426), (-6.213, -0.7449, 2.463), (-6.228, -1.136, 2.776), (-6.324, -0.9183, 3.13), (-6.141, -0.2216, 3.273), (-5.925, -0.7104, 2.479), (-5.94, -1.101, 2.792), (-6.036, -0.8837, 3.145), (-5.692, 1.399, 0.2394), (-5.757, 1.352, 0.2356), (-5.76, 1.274, 0.2246), (-5.7, 1.224, 0.2147), (-6.239, 0.07389, 2.877), (-6.303, 0.02654, 2.873), (-6.307, -0.05119, 2.862), (-6.246, -0.1008, 2.852), (-5.23, -2.813, 0.4627), (-5.303, -2.783, 0.4548), (-5.323, -2.714, 0.436), (-5.274, -2.657, 0.4205), (-6.157, -0.6738, 2.917), (-6.23, -0.6438, 2.909), (-6.249, -0.5742, 2.89), (-6.201, -0.5176, 2.874), (-6.234, -0.2371, 2.85), (-6.291, -0.2942, 2.85), (-6.282, -0.3739, 2.854), (-6.215, -0.4162, 2.86), (-6.681, 0.137, 5.058), (-6.738, 0.07993, 5.057), (-6.729, 0.000236, 5.062), (-6.662, -0.04204, 5.067), (-5.778, -0.4676, 0.8641), (-5.097, -2.62, 0.9782), (-6.539, 3.006, 5.674), (-6.771, 0.3721, 5.814), (-5.973, -2.15, 5.948), (-6.436, -0.3388, 2.83), (-6.284, 2.756, 4.761), (-6.507, 0.225, 4.895), (-5.74, -2.199, 5.024), (-6.813, 2.91, 4.753), (-7.056, 0.1656, 4.899), (-6.224, -2.463, 5.038)], [], [(6, 13, 7, 0), (5, 12, 13, 6), (4, 11, 12, 5), (3, 10, 11, 4), (2, 9, 10, 3), (1, 8, 9, 2), (0, 7, 8, 1), (56, 318, 62), (20, 14, 21, 27), (19, 20, 27, 26), (18, 19, 26, 25), (17, 18, 25, 24), (16, 17, 24, 23), (15, 16, 23, 22), (14, 15, 22, 21), (34, 41, 35, 28), (33, 40, 41, 34), (32, 39, 40, 33), (31, 38, 39, 32), (30, 37, 38, 31), (29, 36, 37, 30), (28, 35, 36, 29), (48, 42, 49, 55), (47, 48, 55, 54), (46, 47, 54, 53), (45, 46, 53, 52), (44, 45, 52, 51), (43, 44, 51, 50), (42, 43, 50, 49), (62, 69, 63, 56), (61, 68, 69, 62), (60, 67, 68, 61), (59, 66, 67, 60), (58, 65, 66, 59), (57, 64, 65, 58), (56, 63, 64, 57), (112, 319, 118), (76, 70, 77, 83), (75, 76, 83, 82), (74, 75, 82, 81), (73, 74, 81, 80), (72, 73, 80, 79), (71, 72, 79, 78), (70, 71, 78, 77), (90, 97, 91, 84), (89, 96, 97, 90), (88, 95, 96, 89), (87, 94, 95, 88), (86, 93, 94, 87), (85, 92, 93, 86), (84, 91, 92, 85), (104, 98, 105, 111), (103, 104, 111, 110), (102, 103, 110, 109), (101, 102, 109, 108), (100, 101, 108, 107), (99, 100, 107, 106), (98, 99, 106, 105), (118, 125, 119, 112), (117, 124, 125, 118), (116, 123, 124, 117), (115, 122, 123, 116), (114, 121, 122, 115), (113, 120, 121, 114), (112, 119, 120, 113), (132, 126, 133, 139), (131, 132, 139, 138), (130, 131, 138, 137), (129, 130, 137, 136), (128, 129, 136, 135), (127, 128, 135, 134), (126, 127, 134, 133), (146, 153, 147, 140), (145, 152, 153, 146), (144, 151, 152, 145), (143, 150, 151, 144), (142, 149, 150, 143), (141, 148, 149, 142), (140, 147, 148, 141), (160, 154, 161, 167), (159, 160, 167, 166), (158, 159, 166, 165), (157, 158, 165, 164), (156, 157, 164, 163), (155, 156, 163, 162), (154, 155, 162, 161), (174, 181, 175, 168), (173, 180, 181, 174), (172, 179, 180, 173), (171, 178, 179, 172), (170, 177, 178, 171), (169, 176, 177, 170), (168, 175, 176, 169), (188, 182, 189, 195), (187, 188, 195, 194), (186, 187, 194, 193), (185, 186, 193, 192), (184, 185, 192, 191), (183, 184, 191, 190), (182, 183, 190, 189), (202, 209, 203, 196), (201, 208, 209, 202), (200, 207, 208, 201), (199, 206, 207, 200), (198, 205, 206, 199), (197, 204, 205, 198), (196, 203, 204, 197), (216, 210, 217, 223), (215, 216, 223, 222), (214, 215, 222, 221), (213, 214, 221, 220), (212, 213, 220, 219), (211, 212, 219, 218), (210, 211, 218, 217), (291, 359, 360, 292), (242, 256, 257, 243), (251, 267, 268, 252), (240, 254, 255, 241), (249, 265, 266, 250), (247, 263, 264, 248), (245, 261, 262, 246), (252, 268, 269, 253), (241, 255, 256, 242), (250, 266, 267, 251), (248, 264, 265, 249), (246, 262, 263, 247), (244, 260, 261, 245), (253, 269, 254, 240), (239, 269, 268, 238), (228, 258, 257, 227), (237, 267, 266, 236), (226, 256, 255, 225), (235, 265, 264, 234), (233, 263, 262, 232), (231, 261, 260, 230), (224, 254, 269, 239), (229, 259, 258, 228), (238, 268, 267, 237), (227, 257, 256, 226), (236, 266, 265, 235), (225, 255, 254, 224), (234, 264, 263, 233), (232, 262, 261, 231), (230, 260, 259, 229), (276, 277, 286), (274, 275, 286), (285, 270, 286), (272, 273, 286), (283, 284, 286), (270, 271, 286), (281, 282, 286), (279, 280, 286), (277, 278, 286), (275, 276, 286), (273, 274, 286), (284, 285, 286), (271, 272, 286), (282, 283, 286), (280, 281, 286), (278, 279, 286), (252, 253, 299, 298), (241, 242, 289, 288), (250, 251, 297, 296), (248, 249, 295, 294), (246, 247, 293, 292), (244, 245, 291, 290), (253, 240, 287, 299), (251, 252, 298, 297), (240, 241, 288, 287), (249, 250, 296, 295), (247, 248, 294, 293), (245, 246, 292, 291), (287, 288, 301, 300), (295, 296, 312, 311), (293, 294, 310, 309), (291, 292, 308, 307), (298, 299, 315, 314), (288, 289, 302, 301), (296, 297, 313, 312), (294, 295, 311, 310), (292, 293, 309, 308), (290, 291, 307, 306), (299, 287, 300, 315), (297, 298, 314, 313), (301, 302, 272, 271), (312, 313, 283, 282), (310, 311, 281, 280), (309, 310, 280, 279), (306, 307, 277, 276), (304, 305, 275, 274), (315, 300, 270, 285), (308, 309, 279, 278), (303, 304, 274, 273), (300, 301, 271, 270), (311, 312, 282, 281), (314, 315, 285, 284), (307, 308, 278, 277), (305, 306, 276, 275), (302, 303, 273, 272), (168, 316, 174), (174, 316, 173), (173, 316, 172), (172, 316, 171), (171, 316, 170), (170, 316, 169), (169, 316, 168), (0, 317, 6), (6, 317, 5), (5, 317, 4), (4, 317, 3), (3, 317, 2), (2, 317, 1), (1, 317, 0), (57, 318, 56), (58, 318, 57), (59, 318, 58), (60, 318, 59), (61, 318, 60), (62, 318, 61), (113, 319, 112), (114, 319, 113), (115, 319, 114), (116, 319, 115), (117, 319, 116), (118, 319, 117), (322, 338, 339, 323), (333, 349, 350, 334), (320, 336, 337, 321), (331, 347, 348, 332), (329, 345, 346, 330), (327, 343, 344, 328), (325, 341, 342, 326), (323, 339, 340, 324), (334, 350, 351, 335), (321, 337, 338, 322), (332, 348, 349, 333), (330, 346, 347, 331), (328, 344, 345, 329), (326, 342, 343, 327), (324, 340, 341, 325), (335, 351, 336, 320), (297, 365, 366, 298), (295, 363, 364, 296), (293, 361, 362, 294), (299, 367, 352, 287), (287, 352, 353, 288), (296, 364, 365, 297), (294, 362, 363, 295), (292, 360, 361, 293), (298, 366, 367, 299), (351, 367, 366, 350), (340, 356, 355, 339), (349, 365, 364, 348), (338, 354, 353, 337), (290, 358, 359, 291), (347, 363, 362, 346), (345, 361, 360, 344), (343, 359, 358, 342), (336, 352, 367, 351), (341, 357, 356, 340), (350, 366, 365, 349), (339, 355, 354, 338), (348, 364, 363, 347), (337, 353, 352, 336), (346, 362, 361, 345), (344, 360, 359, 343), (342, 358, 357, 341), (288, 353, 354, 289), (313, 314, 284, 283), (368, 408, 374), (374, 378, 375, 368), (373, 377, 378, 374), (372, 376, 377, 373), (381, 382, 386, 385), (380, 381, 385, 384), (379, 380, 384, 383), (389, 393, 394, 390), (388, 392, 393, 389), (387, 391, 392, 388), (397, 398, 402, 401), (396, 397, 401, 400), (395, 396, 400, 399), (403, 404, 407, 406), (369, 408, 368), (370, 408, 369), (371, 408, 370), (372, 408, 371), (373, 408, 372), (374, 408, 373), (409, 412, 413, 410), (410, 413, 414, 411), (404, 259, 260, 244), (243, 257, 258, 403), (403, 258, 259, 404), (404, 244, 290, 407), (243, 403, 406, 405), (242, 243, 405, 289), (407, 290, 306, 305), (405, 406, 304, 303), (406, 407, 305, 304), (289, 405, 303, 302), (289, 354, 355, 405), (405, 355, 356, 406), (406, 356, 357, 407), (407, 357, 358, 290)])
me_circle_009.polygons.foreach_set('use_smooth', [True] * 305)
me_circle_009.polygons.foreach_set('material_index', [3, 3, 3, 3, 3, 3, 3, 3, 0, 0, 0, 0, 0, 0, 0, 0, 0, 0, 0, 0, 0, 0, 0, 0, 0, 0, 0, 0, 0, 3, 3, 3, 3, 3, 3, 3, 3, 0, 0, 0, 0, 0, 0, 0, 0, 0, 0, 0, 0, 0, 0, 0, 0, 0, 0, 0, 0, 0, 3, 3, 3, 3, 3, 3, 3, 0, 0, 0, 0, 0, 0, 0, 0, 0, 0, 0, 0, 0, 0, 0, 0, 0, 0, 0, 0, 0, 3, 3, 3, 3, 3, 3, 3, 0, 0, 0, 0, 0, 0, 0, 0, 0, 0, 0, 0, 0, 0, 0, 0, 0, 0, 0, 0, 0, 3, 3, 3, 3, 3, 3, 3, 3, 3, 3, 3, 3, 3, 3, 3, 3, 3, 3, 3, 3, 3, 3, 3, 3, 3, 3, 3, 3, 3, 3, 2, 2, 2, 2, 2, 2, 2, 2, 2, 2, 2, 2, 2, 2, 2, 2, 1, 1, 1, 1, 1, 1, 1, 1, 1, 1, 1, 1, 1, 1, 1, 1, 1, 1, 1, 1, 1, 1, 1, 1, 1, 1, 1, 1, 1, 1, 1, 1, 1, 1, 1, 1, 1, 1, 1, 3, 3, 3, 3, 3, 3, 3, 3, 3, 3, 3, 3, 3, 3, 3, 3, 3, 3, 3, 3, 3, 3, 3, 3, 3, 3, 3, 3, 3, 3, 3, 3, 3, 3, 3, 3, 3, 3, 3, 3, 3, 3, 3, 3, 3, 3, 3, 3, 3, 3, 3, 3, 3, 3, 3, 3, 3, 3, 3, 3, 3, 3, 3, 3, 3, 3, 3, 3, 3, 1, 3, 3, 3, 3, 0, 0, 0, 0, 0, 0, 0, 0, 0, 1, 3, 3, 3, 3, 3, 3, 3, 3, 3, 3, 3, 1, 1, 1, 1, 1, 1, 1, 3, 3, 3, 3])
_uv = me_circle_009.uv_layers.new(name='UVMap')
_uv.uv.foreach_set('vector', [0.5353, 0.9398, 0.5401, 0.942, 0.5288, 0.9485, 0.5284, 0.9425, 0.5365, 0.9359, 0.5408, 0.9336, 0.5401, 0.942, 0.5353, 0.9398, 0.5317, 0.9314, 0.5331, 0.9271, 0.5408, 0.9336, 0.5365, 0.9359, 0.5224, 0.9317, 0.5208, 0.9271, 0.5331, 0.9271, 0.5317, 0.9314, 0.5187, 0.9359, 0.5141, 0.934, 0.5208, 0.9271, 0.5224, 0.9317, 0.5206, 0.94, 0.5161, 0.943, 0.5141, 0.934, 0.5187, 0.9359, 0.5284, 0.9425, 0.5288, 0.9485, 0.5161, 0.943, 0.5206, 0.94, 0.5281, 0.8897, 0.5278, 0.8955, 0.5206, 0.8919, 0.5251, 0.8138, 0.5245, 0.8139, 0.5245, 0.7632, 0.5251, 0.7631, 0.5266, 0.8136, 0.5251, 0.8138, 0.5251, 0.7631, 0.5266, 0.7629, 0.528, 0.8134, 0.5266, 0.8136, 0.5266, 0.7629, 0.528, 0.7627, 0.6049, 0.799, 0.6062, 0.7996, 0.6062, 0.8568, 0.6049, 0.8562, 0.5168, 0.7628, 0.5178, 0.7631, 0.5178, 0.8171, 0.5168, 0.8169, 0.5152, 0.7627, 0.5168, 0.7628, 0.5168, 0.8169, 0.5152, 0.8168, 0.5142, 0.7628, 0.5152, 0.7627, 0.5152, 0.8168, 0.5142, 0.8169, 0.5591, 0.7629, 0.5591, 0.803, 0.5577, 0.8028, 0.5577, 0.7627, 0.5604, 0.7637, 0.5604, 0.8038, 0.5591, 0.803, 0.5591, 0.7629, 0.5533, 0.763, 0.5533, 0.8104, 0.552, 0.8107, 0.552, 0.7632, 0.5548, 0.7627, 0.5548, 0.8101, 0.5533, 0.8104, 0.5533, 0.763, 0.5922, 0.805, 0.5922, 0.7631, 0.5937, 0.7627, 0.5937, 0.8046, 0.5912, 0.8057, 0.5912, 0.7639, 0.5922, 0.7631, 0.5922, 0.805, 0.5577, 0.7627, 0.5577, 0.8028, 0.5572, 0.8033, 0.5572, 0.7633, 0.5719, 0.763, 0.5722, 0.7627, 0.5722, 0.8014, 0.5719, 0.8017, 0.5705, 0.7633, 0.5719, 0.763, 0.5719, 0.8017, 0.5705, 0.8019, 0.569, 0.7633, 0.5705, 0.7633, 0.5705, 0.8019, 0.569, 0.802, 0.595, 0.7629, 0.5966, 0.7631, 0.5966, 0.8013, 0.595, 0.8011, 0.5937, 0.7627, 0.595, 0.7629, 0.595, 0.8011, 0.5937, 0.8009, 0.5978, 0.7627, 0.5994, 0.7629, 0.5994, 0.8011, 0.5978, 0.8009, 0.5966, 0.7629, 0.5978, 0.7627, 0.5978, 0.8009, 0.5966, 0.8011, 0.5206, 0.8919, 0.5161, 0.8892, 0.5283, 0.8838, 0.5281, 0.8897, 0.5186, 0.8959, 0.5141, 0.898, 0.5161, 0.8892, 0.5206, 0.8919, 0.5228, 0.9008, 0.5212, 0.9054, 0.5141, 0.898, 0.5186, 0.8959, 0.5323, 0.9011, 0.5337, 0.9054, 0.5212, 0.9054, 0.5228, 0.9008, 0.5368, 0.8965, 0.541, 0.8988, 0.5337, 0.9054, 0.5323, 0.9011, 0.5352, 0.8924, 0.5399, 0.8902, 0.541, 0.8988, 0.5368, 0.8965, 0.5281, 0.8897, 0.5283, 0.8838, 0.5399, 0.8902, 0.5352, 0.8924, 0.5284, 0.9117, 0.5277, 0.9174, 0.5205, 0.9142, 0.5335, 0.8175, 0.5323, 0.8183, 0.5323, 0.7642, 0.5335, 0.7635, 0.5338, 0.8168, 0.5335, 0.8175, 0.5335, 0.7635, 0.5338, 0.7627, 0.5562, 0.7632, 0.5572, 0.7632, 0.5572, 0.8183, 0.5562, 0.8183, 0.5548, 0.7627, 0.5562, 0.7632, 0.5562, 0.8183, 0.5548, 0.8178, 0.5808, 0.8069, 0.5797, 0.8068, 0.5797, 0.7627, 0.5808, 0.7628, 0.5823, 0.8073, 0.5808, 0.8069, 0.5808, 0.7628, 0.5823, 0.7632, 0.5323, 0.8183, 0.531, 0.8184, 0.531, 0.7643, 0.5323, 0.7642, 0.5615, 0.7631, 0.5615, 0.8134, 0.5604, 0.8131, 0.5604, 0.7627, 0.5629, 0.7637, 0.5629, 0.8141, 0.5615, 0.8134, 0.5615, 0.7631, 0.5296, 0.8167, 0.5296, 0.7629, 0.531, 0.7627, 0.531, 0.8165, 0.5282, 0.8171, 0.5282, 0.7633, 0.5296, 0.7629, 0.5296, 0.8167, 0.528, 0.8175, 0.528, 0.7637, 0.5282, 0.7633, 0.5282, 0.8171, 0.538, 0.7627, 0.538, 0.8175, 0.5368, 0.8176, 0.5368, 0.7628, 0.5395, 0.763, 0.5395, 0.8178, 0.538, 0.8175, 0.538, 0.7627, 0.5423, 0.8026, 0.5406, 0.8027, 0.5406, 0.7633, 0.5423, 0.7631, 0.5432, 0.8022, 0.5423, 0.8026, 0.5423, 0.7631, 0.5432, 0.7627, 0.5439, 0.8021, 0.5432, 0.8023, 0.5432, 0.7629, 0.5439, 0.7627, 0.5455, 0.8021, 0.5439, 0.8021, 0.5439, 0.7627, 0.5455, 0.7627, 0.5467, 0.8023, 0.5455, 0.8021, 0.5455, 0.7627, 0.5467, 0.7629, 0.5981, 0.8408, 0.5966, 0.8405, 0.5966, 0.8011, 0.5981, 0.8014, 0.5406, 0.8027, 0.5395, 0.8025, 0.5395, 0.763, 0.5406, 0.7633, 0.5205, 0.9142, 0.516, 0.9112, 0.5288, 0.9055, 0.5284, 0.9117, 0.5187, 0.9183, 0.5141, 0.9202, 0.516, 0.9112, 0.5205, 0.9142, 0.5224, 0.9225, 0.5208, 0.927, 0.5141, 0.9202, 0.5187, 0.9183, 0.5316, 0.9228, 0.5331, 0.927, 0.5208, 0.927, 0.5224, 0.9225, 0.5364, 0.9184, 0.5408, 0.9205, 0.5331, 0.927, 0.5316, 0.9228, 0.5353, 0.9145, 0.5402, 0.9122, 0.5408, 0.9205, 0.5364, 0.9184, 0.5284, 0.9117, 0.5288, 0.9055, 0.5402, 0.9122, 0.5353, 0.9145, 0.5494, 0.813, 0.548, 0.8134, 0.548, 0.7632, 0.5494, 0.7627, 0.5646, 0.8002, 0.5661, 0.8004, 0.5661, 0.8309, 0.5646, 0.8308, 0.5632, 0.8007, 0.5646, 0.8002, 0.5646, 0.8308, 0.5632, 0.8312, 0.5629, 0.8014, 0.5632, 0.8007, 0.5632, 0.8312, 0.5629, 0.8319, 0.601, 0.7994, 0.6022, 0.7992, 0.6022, 0.836, 0.601, 0.8361, 0.5994, 0.799, 0.601, 0.7994, 0.601, 0.8361, 0.5994, 0.8358, 0.548, 0.8134, 0.5467, 0.8138, 0.5467, 0.7635, 0.548, 0.7632, 0.5222, 0.7631, 0.5222, 0.8161, 0.5211, 0.8158, 0.5211, 0.7627, 0.5237, 0.7635, 0.5237, 0.8166, 0.5222, 0.8161, 0.5222, 0.7631, 0.5245, 0.7638, 0.5245, 0.8168, 0.5237, 0.8166, 0.5237, 0.7635, 0.5185, 0.7635, 0.5185, 0.8196, 0.5178, 0.82, 0.5178, 0.7639, 0.5199, 0.763, 0.5199, 0.8191, 0.5185, 0.8196, 0.5185, 0.7635, 0.5211, 0.7627, 0.5211, 0.8188, 0.5199, 0.8191, 0.5199, 0.763, 0.6076, 0.7995, 0.6076, 0.8525, 0.6062, 0.852, 0.6062, 0.799, 0.5878, 0.8353, 0.5862, 0.8352, 0.5862, 0.7977, 0.5878, 0.7978, 0.5649, 0.7627, 0.5662, 0.7628, 0.5662, 0.7994, 0.5649, 0.7993, 0.5634, 0.7631, 0.5649, 0.7627, 0.5649, 0.7993, 0.5634, 0.7997, 0.5629, 0.7637, 0.5634, 0.7631, 0.5634, 0.7997, 0.5629, 0.8002, 0.6038, 0.7992, 0.6049, 0.7991, 0.6049, 0.8372, 0.6038, 0.8373, 0.6022, 0.799, 0.6038, 0.7992, 0.6038, 0.8373, 0.6022, 0.8371, 0.5862, 0.8352, 0.585, 0.8352, 0.585, 0.7976, 0.5862, 0.7977, 0.5352, 0.9605, 0.5401, 0.963, 0.5282, 0.9701, 0.5279, 0.9637, 0.5362, 0.9565, 0.5405, 0.9546, 0.5401, 0.963, 0.5352, 0.9605, 0.5318, 0.9527, 0.5333, 0.9487, 0.5405, 0.9546, 0.5362, 0.9565, 0.5229, 0.9531, 0.5212, 0.9487, 0.5333, 0.9487, 0.5318, 0.9527, 0.5188, 0.9572, 0.5141, 0.9555, 0.5212, 0.9487, 0.5229, 0.9531, 0.5202, 0.9612, 0.5154, 0.9642, 0.5141, 0.9555, 0.5188, 0.9572, 0.5279, 0.9637, 0.5282, 0.9701, 0.5154, 0.9642, 0.5202, 0.9612, 0.552, 0.815, 0.5506, 0.8155, 0.5506, 0.7632, 0.552, 0.7627, 0.5737, 0.8064, 0.5722, 0.8063, 0.5722, 0.7628, 0.5737, 0.7629, 0.575, 0.8062, 0.5737, 0.8064, 0.5737, 0.7629, 0.575, 0.7627, 0.5351, 0.8153, 0.5338, 0.8147, 0.5338, 0.7627, 0.5351, 0.7633, 0.5364, 0.8156, 0.5351, 0.8153, 0.5351, 0.7633, 0.5364, 0.7636, 0.5368, 0.8153, 0.5364, 0.8156, 0.5364, 0.7636, 0.5368, 0.7634, 0.5506, 0.8155, 0.5494, 0.816, 0.5494, 0.7637, 0.5506, 0.7632, 0.5776, 0.7634, 0.5776, 0.8106, 0.5764, 0.8104, 0.5764, 0.7632, 0.5849, 0.8049, 0.5849, 0.7633, 0.585, 0.7627, 0.585, 0.8043, 0.5837, 0.8056, 0.5837, 0.764, 0.5849, 0.7633, 0.5849, 0.8049, 0.5823, 0.8058, 0.5823, 0.7642, 0.5837, 0.764, 0.5837, 0.8056, 0.5674, 0.8082, 0.5674, 0.763, 0.569, 0.7627, 0.569, 0.8079, 0.5662, 0.8086, 0.5662, 0.7635, 0.5674, 0.763, 0.5674, 0.8082, 0.5764, 0.7632, 0.5764, 0.8104, 0.575, 0.8099, 0.575, 0.7627, 0.5994, 0.7629, 0.601, 0.763, 0.601, 0.799, 0.5994, 0.7989, 0.5897, 0.8003, 0.5882, 0.8003, 0.5882, 0.7627, 0.5897, 0.7627, 0.5912, 0.8003, 0.5897, 0.8003, 0.5897, 0.7627, 0.5912, 0.7627, 0.5865, 0.7976, 0.585, 0.7974, 0.585, 0.7633, 0.5865, 0.7635, 0.5879, 0.7974, 0.5865, 0.7976, 0.5865, 0.7635, 0.5879, 0.7633, 0.5882, 0.7968, 0.5879, 0.7974, 0.5879, 0.7633, 0.5882, 0.7627, 0.601, 0.763, 0.6023, 0.7627, 0.6023, 0.7987, 0.601, 0.799, 0.5314, 0.9834, 0.5339, 0.9798, 0.5517, 0.9875, 0.5507, 0.9914, 0.5516, 0.9821, 0.5508, 0.9861, 0.5327, 0.9784, 0.535, 0.975, 0.6066, 0.9285, 0.6106, 0.9277, 0.6102, 0.9473, 0.6063, 0.9465, 0.5862, 0.9755, 0.5883, 0.9787, 0.5703, 0.9863, 0.5696, 0.9823, 0.5868, 0.8983, 0.5891, 0.895, 0.6033, 0.9091, 0.5997, 0.9115, 0.5521, 0.8913, 0.5514, 0.8874, 0.5709, 0.8874, 0.5701, 0.8913, 0.5233, 0.9101, 0.52, 0.9078, 0.5338, 0.8946, 0.5359, 0.8978, 0.6063, 0.9465, 0.6102, 0.9473, 0.6025, 0.9652, 0.5991, 0.963, 0.5696, 0.9823, 0.5703, 0.9863, 0.5508, 0.9861, 0.5516, 0.9821, 0.5997, 0.9115, 0.6033, 0.9091, 0.6106, 0.9277, 0.6066, 0.9285, 0.5701, 0.8913, 0.5709, 0.8874, 0.5891, 0.895, 0.5868, 0.8983, 0.5359, 0.8978, 0.5338, 0.8946, 0.5514, 0.8874, 0.5521, 0.8913, 0.5159, 0.9265, 0.512, 0.9256, 0.52, 0.9078, 0.5233, 0.9101, 0.5991, 0.963, 0.6025, 0.9652, 0.5883, 0.9787, 0.5862, 0.9755, 0.6095, 0.9695, 0.6025, 0.9652, 0.6102, 0.9473, 0.6183, 0.9482, 0.5114, 0.9674, 0.5187, 0.9642, 0.5327, 0.9784, 0.5273, 0.9843, 0.6183, 0.9252, 0.6106, 0.9277, 0.6033, 0.9091, 0.6093, 0.9038, 0.5482, 0.9937, 0.5508, 0.9861, 0.5703, 0.9863, 0.5711, 0.9944, 0.5925, 0.8879, 0.5891, 0.895, 0.5709, 0.8874, 0.5714, 0.8798, 0.5493, 0.8805, 0.5514, 0.8874, 0.5338, 0.8946, 0.53, 0.8891, 0.5144, 0.9032, 0.52, 0.9078, 0.512, 0.9256, 0.5049, 0.9231, 0.5931, 0.9862, 0.5883, 0.9787, 0.6025, 0.9652, 0.6095, 0.9695, 0.5037, 0.9457, 0.5114, 0.9454, 0.5187, 0.9642, 0.5114, 0.9674, 0.6183, 0.9482, 0.6102, 0.9473, 0.6106, 0.9277, 0.6183, 0.9252, 0.5273, 0.9843, 0.5327, 0.9784, 0.5508, 0.9861, 0.5482, 0.9937, 0.6093, 0.9038, 0.6033, 0.9091, 0.5891, 0.895, 0.5925, 0.8879, 0.5711, 0.9944, 0.5703, 0.9863, 0.5883, 0.9787, 0.5931, 0.9862, 0.5714, 0.8798, 0.5709, 0.8874, 0.5514, 0.8874, 0.5493, 0.8805, 0.53, 0.8891, 0.5338, 0.8946, 0.52, 0.9078, 0.5144, 0.9032, 0.5049, 0.9231, 0.512, 0.9256, 0.5114, 0.9454, 0.5037, 0.9457, 0.8081, 0.7773, 0.8522, 0.7591, 0.8761, 0.8787, 0.7562, 0.8549, 0.7744, 0.8109, 0.8761, 0.8787, 0.9001, 0.9982, 0.8523, 0.9982, 0.8761, 0.8787, 0.7745, 0.9464, 0.7562, 0.9024, 0.8761, 0.8787, 0.9779, 0.9464, 0.9441, 0.98, 0.8761, 0.8787, 0.8523, 0.9982, 0.8082, 0.98, 0.8761, 0.8787, 0.9961, 0.8549, 0.9961, 0.9024, 0.8761, 0.8787, 0.944, 0.7773, 0.9778, 0.8109, 0.8761, 0.8787, 0.8522, 0.7591, 0.8999, 0.7591, 0.8761, 0.8787, 0.7744, 0.8109, 0.8081, 0.7773, 0.8761, 0.8787, 0.7562, 0.9024, 0.7562, 0.8549, 0.8761, 0.8787, 0.9441, 0.98, 0.9001, 0.9982, 0.8761, 0.8787, 0.8082, 0.98, 0.7745, 0.9464, 0.8761, 0.8787, 0.9961, 0.9024, 0.9779, 0.9464, 0.8761, 0.8787, 0.9778, 0.8109, 0.9961, 0.8549, 0.8761, 0.8787, 0.8999, 0.7591, 0.944, 0.7773, 0.8761, 0.8787, 0.9007, 0.5779, 0.8847, 0.5698, 0.8936, 0.5189, 0.9264, 0.5316, 0.8499, 0.5746, 0.8369, 0.5869, 0.8004, 0.5484, 0.8289, 0.5275, 0.9179, 0.6091, 0.9123, 0.5917, 0.9538, 0.5562, 0.9708, 0.5907, 0.9085, 0.644, 0.9166, 0.6275, 0.9737, 0.6309, 0.9602, 0.6708, 0.8793, 0.6614, 0.8951, 0.6558, 0.9305, 0.7032, 0.8874, 0.7201, 0.8466, 0.6527, 0.8624, 0.6604, 0.8416, 0.7154, 0.8044, 0.6921, 0.8847, 0.5698, 0.8668, 0.5686, 0.8605, 0.5175, 0.8936, 0.5189, 0.9123, 0.5917, 0.9007, 0.5779, 0.9264, 0.5316, 0.9538, 0.5562, 0.8668, 0.5686, 0.8499, 0.5746, 0.8289, 0.5275, 0.8605, 0.5175, 0.9166, 0.6275, 0.9179, 0.6091, 0.9708, 0.5907, 0.9737, 0.6309, 0.8951, 0.6558, 0.9085, 0.644, 0.9602, 0.6708, 0.9305, 0.7032, 0.8624, 0.6604, 0.8793, 0.6614, 0.8874, 0.7201, 0.8416, 0.7154, 0.8605, 0.5175, 0.8289, 0.5275, 0.8247, 0.5188, 0.8594, 0.5092, 0.9737, 0.6309, 0.9708, 0.5907, 0.9819, 0.5875, 0.9858, 0.6322, 0.9305, 0.7032, 0.9602, 0.6708, 0.9713, 0.6772, 0.9384, 0.7145, 0.8416, 0.7154, 0.8874, 0.7201, 0.8896, 0.7356, 0.8371, 0.7284, 0.9264, 0.5316, 0.8936, 0.5189, 0.8954, 0.5095, 0.9316, 0.5227, 0.8289, 0.5275, 0.8004, 0.5484, 0.793, 0.5411, 0.8247, 0.5188, 0.9708, 0.5907, 0.9538, 0.5562, 0.9623, 0.5494, 0.9819, 0.5875, 0.9602, 0.6708, 0.9737, 0.6309, 0.9858, 0.6322, 0.9713, 0.6772, 0.8874, 0.7201, 0.9305, 0.7032, 0.9384, 0.7145, 0.8896, 0.7356, 0.8044, 0.6921, 0.8416, 0.7154, 0.8371, 0.7284, 0.7954, 0.7013, 0.8936, 0.5189, 0.8605, 0.5175, 0.8594, 0.5092, 0.8954, 0.5095, 0.9538, 0.5562, 0.9264, 0.5316, 0.9316, 0.5227, 0.9623, 0.5494, 0.8247, 0.5188, 0.793, 0.5411, 0.79, 0.5386, 0.823, 0.5157, 0.9819, 0.5875, 0.9623, 0.5494, 0.9658, 0.5471, 0.9864, 0.5866, 0.9713, 0.6772, 0.9858, 0.6322, 0.9905, 0.6332, 0.9757, 0.68, 0.9384, 0.7145, 0.9713, 0.6772, 0.9757, 0.68, 0.9415, 0.7192, 0.7954, 0.7013, 0.8371, 0.7284, 0.8352, 0.7337, 0.7918, 0.7052, 0.7613, 0.6173, 0.7694, 0.6617, 0.765, 0.6639, 0.7567, 0.6176, 0.8954, 0.5095, 0.8594, 0.5092, 0.859, 0.506, 0.8961, 0.506, 0.8896, 0.7356, 0.9384, 0.7145, 0.9415, 0.7192, 0.8904, 0.7418, 0.7702, 0.5751, 0.7613, 0.6173, 0.7567, 0.6176, 0.7662, 0.5739, 0.8594, 0.5092, 0.8247, 0.5188, 0.823, 0.5157, 0.859, 0.506, 0.9858, 0.6322, 0.9819, 0.5875, 0.9864, 0.5866, 0.9905, 0.6332, 0.9316, 0.5227, 0.8954, 0.5095, 0.8961, 0.506, 0.9337, 0.5195, 0.8371, 0.7284, 0.8896, 0.7356, 0.8904, 0.7418, 0.8352, 0.7337, 0.7694, 0.6617, 0.7954, 0.7013, 0.7918, 0.7052, 0.765, 0.6639, 0.793, 0.5411, 0.7702, 0.5751, 0.7662, 0.5739, 0.79, 0.5386, 0.5279, 0.9637, 0.5276, 0.958, 0.5352, 0.9605, 0.5352, 0.9605, 0.5276, 0.958, 0.5362, 0.9565, 0.5362, 0.9565, 0.5276, 0.958, 0.5318, 0.9527, 0.5318, 0.9527, 0.5276, 0.958, 0.5229, 0.9531, 0.5229, 0.9531, 0.5276, 0.958, 0.5188, 0.9572, 0.5188, 0.9572, 0.5276, 0.958, 0.5202, 0.9612, 0.5202, 0.9612, 0.5276, 0.958, 0.5279, 0.9637, 0.5284, 0.9425, 0.5277, 0.9367, 0.5353, 0.9398, 0.5353, 0.9398, 0.5277, 0.9367, 0.5365, 0.9359, 0.5365, 0.9359, 0.5277, 0.9367, 0.5317, 0.9314, 0.5317, 0.9314, 0.5277, 0.9367, 0.5224, 0.9317, 0.5224, 0.9317, 0.5277, 0.9367, 0.5187, 0.9359, 0.5187, 0.9359, 0.5277, 0.9367, 0.5206, 0.94, 0.5206, 0.94, 0.5277, 0.9367, 0.5284, 0.9425, 0.5352, 0.8924, 0.5278, 0.8955, 0.5281, 0.8897, 0.5368, 0.8965, 0.5278, 0.8955, 0.5352, 0.8924, 0.5323, 0.9011, 0.5278, 0.8955, 0.5368, 0.8965, 0.5228, 0.9008, 0.5278, 0.8955, 0.5323, 0.9011, 0.5186, 0.8959, 0.5278, 0.8955, 0.5228, 0.9008, 0.5206, 0.8919, 0.5278, 0.8955, 0.5186, 0.8959, 0.5353, 0.9145, 0.5277, 0.9174, 0.5284, 0.9117, 0.5364, 0.9184, 0.5277, 0.9174, 0.5353, 0.9145, 0.5316, 0.9228, 0.5277, 0.9174, 0.5364, 0.9184, 0.5224, 0.9225, 0.5277, 0.9174, 0.5316, 0.9228, 0.5187, 0.9183, 0.5277, 0.9174, 0.5224, 0.9225, 0.5205, 0.9142, 0.5277, 0.9174, 0.5187, 0.9183, 0.5408, 0.9029, 0.5388, 0.8998, 0.5258, 0.9127, 0.5289, 0.9147, 0.6036, 0.9311, 0.6072, 0.9305, 0.6008, 0.9134, 0.5977, 0.9153, 0.5721, 0.897, 0.5729, 0.8937, 0.5556, 0.8932, 0.5563, 0.8967, 0.5957, 0.9628, 0.5986, 0.965, 0.6064, 0.9489, 0.6027, 0.948, 0.5691, 0.9786, 0.5695, 0.982, 0.5856, 0.9765, 0.5838, 0.9735, 0.5397, 0.9718, 0.5378, 0.9746, 0.553, 0.9811, 0.5538, 0.9779, 0.5226, 0.9461, 0.5191, 0.9468, 0.5258, 0.9627, 0.5287, 0.9607, 0.5289, 0.9147, 0.5258, 0.9127, 0.519, 0.9292, 0.5226, 0.9299, 0.5977, 0.9153, 0.6008, 0.9134, 0.5886, 0.9006, 0.5865, 0.9035, 0.5563, 0.8967, 0.5556, 0.8932, 0.5388, 0.8998, 0.5408, 0.9029, 0.6027, 0.948, 0.6064, 0.9489, 0.6072, 0.9305, 0.6036, 0.9311, 0.5838, 0.9735, 0.5856, 0.9765, 0.5986, 0.965, 0.5957, 0.9628, 0.5538, 0.9779, 0.553, 0.9811, 0.5695, 0.982, 0.5691, 0.9786, 0.5287, 0.9607, 0.5258, 0.9627, 0.5378, 0.9746, 0.5397, 0.9718, 0.5226, 0.9299, 0.519, 0.9292, 0.5191, 0.9468, 0.5226, 0.9461, 0.5865, 0.9035, 0.5886, 0.9006, 0.5729, 0.8937, 0.5721, 0.897, 0.6195, 0.9275, 0.6145, 0.9284, 0.6066, 0.9088, 0.6105, 0.9062, 0.6084, 0.9711, 0.6047, 0.9684, 0.6137, 0.9497, 0.6183, 0.9508, 0.5717, 0.9927, 0.571, 0.9884, 0.5897, 0.9819, 0.592, 0.9857, 0.5949, 0.8908, 0.5923, 0.8945, 0.5745, 0.8867, 0.5755, 0.8827, 0.5755, 0.8827, 0.5745, 0.8867, 0.555, 0.886, 0.5542, 0.8815, 0.6183, 0.9508, 0.6137, 0.9497, 0.6145, 0.9284, 0.6195, 0.9275, 0.592, 0.9857, 0.5897, 0.9819, 0.6047, 0.9684, 0.6084, 0.9711, 0.5507, 0.9914, 0.5517, 0.9875, 0.571, 0.9884, 0.5717, 0.9927, 0.6105, 0.9062, 0.6066, 0.9088, 0.5923, 0.8945, 0.5949, 0.8908, 0.5886, 0.9006, 0.5923, 0.8945, 0.6066, 0.9088, 0.6008, 0.9134, 0.519, 0.9292, 0.5123, 0.9269, 0.5204, 0.9078, 0.5258, 0.9127, 0.6072, 0.9305, 0.6145, 0.9284, 0.6137, 0.9497, 0.6064, 0.9489, 0.5388, 0.8998, 0.5355, 0.8932, 0.555, 0.886, 0.5556, 0.8932, 0.5161, 0.9682, 0.5199, 0.9658, 0.5339, 0.9798, 0.5314, 0.9834, 0.5986, 0.965, 0.6047, 0.9684, 0.5897, 0.9819, 0.5856, 0.9765, 0.5695, 0.982, 0.571, 0.9884, 0.5517, 0.9875, 0.553, 0.9811, 0.5378, 0.9746, 0.5339, 0.9798, 0.5199, 0.9658, 0.5258, 0.9627, 0.5729, 0.8937, 0.5745, 0.8867, 0.5923, 0.8945, 0.5886, 0.9006, 0.5191, 0.9468, 0.5122, 0.9473, 0.5123, 0.9269, 0.519, 0.9292, 0.6008, 0.9134, 0.6066, 0.9088, 0.6145, 0.9284, 0.6072, 0.9305, 0.5258, 0.9127, 0.5204, 0.9078, 0.5355, 0.8932, 0.5388, 0.8998, 0.6064, 0.9489, 0.6137, 0.9497, 0.6047, 0.9684, 0.5986, 0.965, 0.5556, 0.8932, 0.555, 0.886, 0.5745, 0.8867, 0.5729, 0.8937, 0.5856, 0.9765, 0.5897, 0.9819, 0.571, 0.9884, 0.5695, 0.982, 0.553, 0.9811, 0.5517, 0.9875, 0.5339, 0.9798, 0.5378, 0.9746, 0.5258, 0.9627, 0.5199, 0.9658, 0.5122, 0.9473, 0.5191, 0.9468, 0.5542, 0.8815, 0.555, 0.886, 0.5355, 0.8932, 0.5328, 0.8888, 0.9623, 0.5494, 0.9316, 0.5227, 0.9337, 0.5195, 0.9658, 0.5471, 0.5247, 0.9736, 0.5261, 0.9804, 0.5181, 0.9795, 0.5181, 0.9795, 0.5141, 0.9784, 0.5211, 0.9702, 0.5247, 0.9736, 0.5173, 0.9834, 0.5141, 0.985, 0.5141, 0.9784, 0.5181, 0.9795, 0.5213, 0.9874, 0.5185, 0.9902, 0.5141, 0.985, 0.5173, 0.9834, 0.5941, 0.8018, 0.5955, 0.8013, 0.5955, 0.8318, 0.5941, 0.8323, 0.5937, 0.8025, 0.5941, 0.8018, 0.5941, 0.8323, 0.5937, 0.833, 0.5994, 0.8378, 0.5982, 0.838, 0.5982, 0.8012, 0.5994, 0.8011, 0.6083, 0.7992, 0.6083, 0.8523, 0.6076, 0.8521, 0.6076, 0.799, 0.5782, 0.7633, 0.5782, 0.8194, 0.5776, 0.8198, 0.5776, 0.7637, 0.5797, 0.7627, 0.5797, 0.8188, 0.5782, 0.8194, 0.5782, 0.7633, 0.5887, 0.8007, 0.5902, 0.8003, 0.5902, 0.8368, 0.5887, 0.8372, 0.5882, 0.8012, 0.5887, 0.8007, 0.5887, 0.8372, 0.5882, 0.8378, 0.5966, 0.8394, 0.5955, 0.8395, 0.5955, 0.8014, 0.5966, 0.8013, 0.8286, 0.6216, 0.8346, 0.639, 0.7808, 0.6572, 0.773, 0.6175, 0.5353, 0.9735, 0.5261, 0.9804, 0.5247, 0.9736, 0.5385, 0.9789, 0.5261, 0.9804, 0.5353, 0.9735, 0.532, 0.9856, 0.5261, 0.9804, 0.5385, 0.9789, 0.5213, 0.9874, 0.5261, 0.9804, 0.532, 0.9856, 0.5173, 0.9834, 0.5261, 0.9804, 0.5213, 0.9874, 0.5181, 0.9795, 0.5261, 0.9804, 0.5173, 0.9834, 0.6204, 0.9793, 0.624, 0.9878, 0.5787, 0.9969, 0.5787, 0.9876, 0.5787, 0.9876, 0.5787, 0.9969, 0.5334, 0.9878, 0.5369, 0.9793, 0.5155, 0.9447, 0.5114, 0.9454, 0.512, 0.9256, 0.5159, 0.9265, 0.535, 0.975, 0.5327, 0.9784, 0.5187, 0.9642, 0.5223, 0.9618, 0.5223, 0.9618, 0.5187, 0.9642, 0.5114, 0.9454, 0.5155, 0.9447, 0.8346, 0.639, 0.8466, 0.6527, 0.8044, 0.6921, 0.7808, 0.6572, 0.8527, 0.6318, 0.8523, 0.6118, 0.8974, 0.6152, 0.8979, 0.6386, 0.8369, 0.5869, 0.8294, 0.6033, 0.7804, 0.5795, 0.8004, 0.5484, 0.7808, 0.6572, 0.8044, 0.6921, 0.7954, 0.7013, 0.7694, 0.6617, 0.7804, 0.5795, 0.773, 0.6175, 0.7613, 0.6173, 0.7702, 0.5751, 0.773, 0.6175, 0.7808, 0.6572, 0.7694, 0.6617, 0.7613, 0.6173, 0.8004, 0.5484, 0.7804, 0.5795, 0.7702, 0.5751, 0.793, 0.5411, 0.5328, 0.8888, 0.5355, 0.8932, 0.5204, 0.9078, 0.5165, 0.9051, 0.5165, 0.9051, 0.5204, 0.9078, 0.5123, 0.9269, 0.5077, 0.9259, 0.5077, 0.9259, 0.5123, 0.9269, 0.5122, 0.9473, 0.5077, 0.9481, 0.5077, 0.9481, 0.5122, 0.9473, 0.5199, 0.9658, 0.5161, 0.9682])
me_circle_009.materials.append(mat_rope)
me_circle_009.materials.append(mat_base)
me_circle_009.materials.append(mat_sheet)
me_circle_009.materials.append(mat_metalpieces)
me_circle_009.use_remesh_preserve_volume = False
me_circle_009.use_remesh_preserve_attributes = False
me_circle_009.use_mirror_vertex_groups = False
me_circle_009.update()

# ---- objects
ob_guitar = bpy.data.objects.new('Guitar', me_circle)
ob_camera = bpy.data.objects.new('Camera', cam_camera)
ob_plane = bpy.data.objects.new('Plane', me_plane_001)
ob_guitar_output_handle = bpy.data.objects.new('Guitar_Output_Handle', me_cube_001)
ob_drum_output_handle = bpy.data.objects.new('Drum_Output_Handle', me_cube_000)
ob_tambour = bpy.data.objects.new('Tambour', me_circle_009)

# ---- transforms, parenting, visibility, modifiers, constraints
ob_guitar.location = (-8.312, -3.994, 0.5382)
ob_guitar.scale = (0.1893, 0.1893, 0.1893)
ob_guitar.lineart.crease_threshold = 0.0
ob_camera.location = (4.832, -19.36, 9.792)
ob_camera.rotation_euler = (1.2, -0.151, 0.3303)
ob_camera.lineart.crease_threshold = 0.0
ob_plane.location = (0.01011, 0.01522, 1.053)
ob_plane.scale = (5.521, 5.521, 5.521)
ob_plane.lineart.crease_threshold = 0.0
ob_guitar_output_handle.location = (-1.892, -1.518, 3.961)
ob_guitar_output_handle.rotation_euler = (0.2973, 0.6188, -0.3749)
ob_guitar_output_handle.lineart.crease_threshold = 0.0
ob_drum_output_handle.location = (1.156, 1.714, 3.156)
ob_drum_output_handle.lineart.crease_threshold = 0.0
ob_tambour.location = (1.126, 1.709, 1.077)
ob_tambour.rotation_euler = (0.1005, 7.076e-11, -0.1086)
ob_tambour.scale = (0.1818, 0.1818, 0.3456)
ob_tambour.lineart.crease_threshold = 0.0

# ---- collection membership
col_collection_1.objects.link(ob_guitar)
col_collection_1.objects.link(ob_camera)
col_collection_1.objects.link(ob_plane)
col_collection_1.objects.link(ob_guitar_output_handle)
col_collection_1.objects.link(ob_drum_output_handle)
col_collection_1.objects.link(ob_tambour)

# ---- scene / render settings (as saved in the file)
scene.camera = ob_camera
scene.frame_start = 1; scene.frame_end = 250; scene.frame_set(1)
scene.render.engine = 'BLENDER_EEVEE_NEXT'
scene.render.image_settings.color_mode = 'RGB'
scene.render.image_settings.compression = 90
scene.render.dither_intensity = 0.0
scene.cycles.use_denoising = False
scene.cycles.samples = 10
scene.cycles.sampling_pattern = 'TABULATED_SOBOL'
scene.cycles.light_sampling_threshold = 0.0
scene.cycles.use_adaptive_sampling = False
scene.cycles.use_light_tree = False
scene.cycles.blur_glossy = 0.0
scene.cycles.volume_bounces = 1
scene.cycles.pixel_filter_type = 'GAUSSIAN'
scene.cycles.sample_clamp_indirect = 0.0
scene.view_settings.view_transform = 'Standard'
bpy.context.view_layer.update()

# ---- added for rendering (the .blend has no usable light): sun
light_auto_sun = bpy.data.lights.new('AutoSun', 'SUN')
light_auto_sun.energy = 3.0
light_auto_sun.angle = 0.0523599
ob_auto_sun = bpy.data.objects.new('AutoSun', light_auto_sun)
scene.collection.objects.link(ob_auto_sun)
ob_auto_sun.rotation_euler = (0.872665, 0.174533, 0.523599)
bpy.context.view_layer.update()
